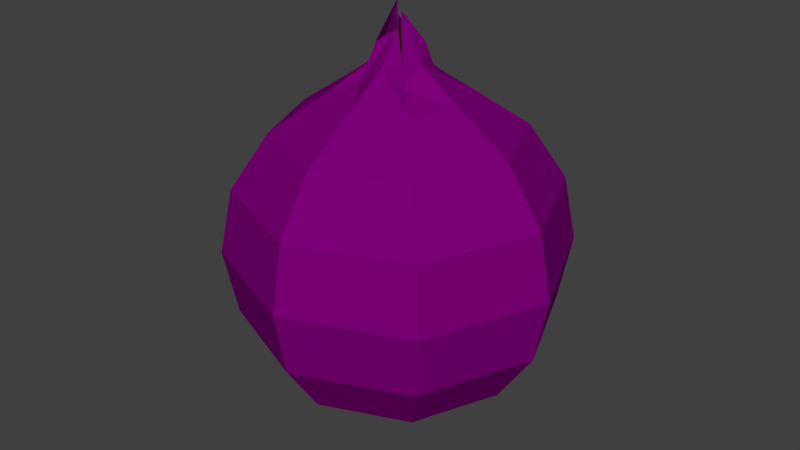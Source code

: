 # Source: onionWhole.blend  (saved by Blender 2.79.0; exported with 4.5.12 LTS)
import bpy
from mathutils import Matrix  # noqa: F401  (used for matrix-valued properties, if any)

bpy.ops.wm.read_factory_settings(use_empty=True)
scene = bpy.context.scene
scene.name = 'Scene'

# ---- collections
col_collection_1 = bpy.data.collections.new('Collection 1'); scene.collection.children.link(col_collection_1)

# ---- materials (node trees are filled in below, after node groups)
mat_skin = bpy.data.materials.new('skin')
mat_skin.alpha_threshold = 0.0
mat_skin.use_transparent_shadow = False
mat_skin.diffuse_color = (0.2079, 0.0, 0.194, 1.0)
mat_skin.roughness = 0.5
mat_skin.specular_intensity = 1.0
mat_stork = bpy.data.materials.new('stork')
mat_stork.alpha_threshold = 0.0
mat_stork.use_transparent_shadow = False
mat_stork.diffuse_color = (0.0374, 0.01544, 0.0, 1.0)
mat_stork.roughness = 0.5
mat_stork.specular_intensity = 0.0
mat_flesh = bpy.data.materials.new('flesh')
mat_flesh.alpha_threshold = 0.0
mat_flesh.use_transparent_shadow = False
mat_flesh.diffuse_color = (0.814, 0.4816, 0.6908, 1.0)
mat_flesh.specular_color = (0.1163, 0.0, 0.3672)
mat_flesh.roughness = 0.5
mat_flesh.specular_intensity = 1.0

# ---- material node trees

# ---- world
world_world = bpy.data.worlds.new('World'); scene.world = world_world
world_world.color = (0.05088, 0.05088, 0.05088)
world_world.use_sun_shadow = False
world_world.sun_shadow_jitter_overblur = 0.0
world_world.cycles.sampling_method = 'MANUAL'

# ---- meshes
me_sphere_003 = bpy.data.meshes.new('Sphere.003')
me_sphere_003.from_pydata([(0.0, 0.3827, 0.9239), (0.2706, 0.2706, 0.9239), (0.5, 0.5, 0.7071), (0.6533, 0.6533, 0.3827), (0.7071, 0.7071, -4.371e-08), (0.6533, 0.6533, -0.3827), (0.5, 0.5, -0.7071), (0.2706, 0.2706, -0.9239), (0.3827, 1.485e-07, 0.9239), (0.7071, 1.634e-07, 0.7071), (0.9239, 1.634e-07, 0.3827), (1.0, 1.336e-07, -4.371e-08), (0.9239, 1.634e-07, -0.3827), (0.7071, 1.634e-07, -0.7071), (0.3827, 1.485e-07, -0.9239), (0.2706, -0.2706, 0.9239), (0.5, -0.5, 0.7071), (0.6533, -0.6533, 0.3827), (0.7071, -0.7071, -4.371e-08), (0.6533, -0.6533, -0.3827), (0.5, -0.5, -0.7071), (0.2706, -0.2706, -0.9239), (-1.736e-08, 0.7071, 0.7071), (-4.717e-08, 0.9239, 0.3827), (1.244e-08, 1.0, -4.371e-08), (-4.717e-08, 0.9239, -0.3827), (-1.736e-08, 0.7071, -0.7071), (-2.462e-09, 0.3827, -0.9239), (0.142, 8.292e-08, 1.092), (0.1412, -0.1412, 0.9976), (0.1428, 0.1428, 0.9939), (-6.693e-08, 0.1428, 1.091), (0.09109, 0.09109, 1.195), (0.115, -0.115, 1.1), (0.03349, 0.03666, -1.1), (0.03325, -0.03729, -1.1), (-0.003602, 0.03903, -1.118), (0.03234, -0.0004349, -1.123), (-0.0009935, 0.1168, -1.046), (-0.0001655, 0.1579, -0.9832), (0.0816, 0.08258, -1.046), (0.1115, 0.1117, -0.9832), (0.1158, -9.758e-06, -1.046), (0.1577, -1.632e-06, -0.9832), (0.0816, -0.0826, -1.046), (0.1115, -0.1117, -0.9832), (-0.0009935, -0.1168, -1.046), (-0.0001656, -0.1579, -0.9832), (-0.08359, -0.0826, -1.046), (-0.1118, -0.1117, -0.9832), (-0.1178, -9.752e-06, -1.046), (-0.1581, -1.624e-06, -0.9832), (-0.08359, 0.08258, -1.046), (-0.1118, 0.1117, -0.9832), (-0.0009935, 0.07242, -1.046), (0.05022, 0.0512, -1.046), (0.07143, -9.757e-06, -1.046), (0.05022, -0.05122, -1.046), (-0.0009935, -0.07244, -1.046), (-0.05221, -0.05122, -1.046), (-0.07342, -9.753e-06, -1.046), (-0.05221, 0.0512, -1.046), (-0.0009935, 0.04321, -1.046), (0.02957, 0.03055, -1.046), (0.04222, -9.756e-06, -1.046), (0.02957, -0.03057, -1.046), (-0.0009935, -0.04323, -1.046), (-0.03155, -0.03057, -1.046), (-0.04421, -9.753e-06, -1.046), (-0.03155, 0.03055, -1.046), (-0.00888, 0.01807, -1.136), (0.008209, 0.01099, -1.136), (-0.00888, 0.008318, -1.136), (0.001317, 0.004094, -1.136), (0.0003099, -0.001639, -1.166), (-0.001383, -0.005725, -1.166), (-0.00202, -0.001639, -1.166), (-0.00303, -0.004077, -1.166), (-0.003291, -0.008732, -1.147), (-0.01393, -0.004327, -1.147), (-0.003291, -0.002666, -1.147), (-0.009638, -3.683e-05, -1.147), (-0.02295, -0.002209, -1.146), (-0.02087, 0.002824, -1.146), (-0.02008, -0.002209, -1.146), (-0.01884, 0.0007944, -1.146), (-0.0009935, -0.1163, 1.089), (-0.0001655, -0.1574, 0.9816), (0.0816, -0.0821, 1.089), (0.1115, -0.1112, 0.9816), (0.1158, 0.0004921, 1.089), (0.1577, 0.000484, 0.9816), (0.0816, 0.08308, 1.089), (0.1115, 0.1121, 0.9816), (-0.0009935, 0.1173, 1.089), (-0.0001656, 0.1584, 0.9816), (-0.08359, 0.08308, 1.089), (-0.1118, 0.1121, 0.9816), (-0.1178, 0.0004921, 1.089), (-0.1581, 0.0004839, 0.9816), (-0.08359, -0.0821, 1.089), (-0.1118, -0.1112, 0.9816), (-0.0009935, -0.07193, 1.089), (0.05022, -0.05072, 1.089), (0.07143, 0.0004921, 1.089), (0.05022, 0.0517, 1.089), (-0.0009935, 0.07292, 1.089), (-0.05221, 0.0517, 1.089), (-0.07342, 0.0004921, 1.089), (-0.05221, -0.05072, 1.089), (-0.0009935, -0.04272, 1.089), (0.02957, -0.03007, 1.089), (0.04222, 0.0004921, 1.089), (0.02957, 0.03105, 1.089), (-0.0009935, 0.04371, 1.089), (-0.03155, 0.03105, 1.089), (-0.04421, 0.0004921, 1.089), (-0.03155, -0.03007, 1.089), (-0.00888, -0.01758, 1.246), (0.008209, -0.0105, 1.246), (-0.00888, -0.007836, 1.246), (0.001317, -0.003612, 1.246), (0.0003099, 0.002122, 1.297), (-0.001383, 0.006208, 1.297), (-0.00202, 0.002122, 1.297), (-0.00303, 0.00456, 1.297), (-0.003291, 0.009215, 1.264), (-0.01393, 0.004809, 1.264), (-0.003291, 0.003148, 1.264), (-0.009638, 0.0005191, 1.264), (-0.02295, 0.002691, 1.262), (-0.02087, -0.002342, 1.262), (-0.02008, 0.002691, 1.262), (-0.01884, -0.0003121, 1.262), (0.0, 0.3827, 0.9239), (-0.003602, -0.04094, -1.117), (0.2706, -0.2706, 0.9239), (0.5, -0.5, 0.7071), (0.6533, -0.6533, 0.3827), (0.7071, -0.7071, -4.371e-08), (0.6533, -0.6533, -0.3827), (0.5, -0.5, -0.7071), (0.2706, -0.2706, -0.9239), (1.244e-08, -0.3827, 0.9239), (1.244e-08, -0.7071, 0.7071), (4.224e-08, -0.9239, 0.3827), (1.244e-08, -1.0, -4.371e-08), (4.224e-08, -0.9239, -0.3827), (1.244e-08, -0.7071, -0.7071), (1.244e-08, -0.3827, -0.9239), (-0.2706, -0.2706, 0.9239), (-0.5, -0.5, 0.7071), (-0.6533, -0.6533, 0.3827), (-0.7071, -0.7071, -4.371e-08), (-0.6533, -0.6533, -0.3827), (-0.5, -0.5, -0.7071), (-0.2706, -0.2706, -0.9239), (-0.3827, 1.634e-07, 0.9239), (-0.7071, 1.634e-07, 0.7071), (-0.9239, 1.038e-07, 0.3827), (-1.0, 1.634e-07, -4.371e-08), (-0.9239, 1.038e-07, -0.3827), (-0.7071, 1.634e-07, -0.7071), (-0.3827, 1.634e-07, -0.9239), (-0.2706, 0.2706, 0.9239), (-0.5, 0.5, 0.7071), (-0.6533, 0.6533, 0.3827), (-0.7071, 0.7071, -4.371e-08), (-0.6533, 0.6533, -0.3827), (-0.5, 0.5, -0.7071), (-0.2706, 0.2706, -0.9239), (-1.736e-08, 0.7071, 0.7071), (-4.717e-08, 0.9239, 0.3827), (1.244e-08, 1.0, -4.371e-08), (-4.717e-08, 0.9239, -0.3827), (-1.736e-08, 0.7071, -0.7071), (-2.462e-09, 0.3827, -0.9239), (0.142, 8.292e-08, 1.092), (-0.1428, 0.1428, 0.9939), (-0.1428, -0.1428, 0.9939), (0.1412, -0.1412, 0.9976), (0.1428, 0.1428, 0.9939), (-0.1428, 8.87e-08, 1.091), (-6.254e-08, -0.142, 1.092), (-6.693e-08, 0.1428, 1.091), (0.09109, 0.09109, 1.195), (-8.84e-08, -0.01767, 1.338), (0.005114, 6.291e-08, 1.36), (0.115, -0.115, 1.1), (-7.937e-08, -0.02178, 1.266), (-0.09292, -0.08574, 1.193), (-0.01585, 6.299e-08, 1.416), (-0.1196, 0.1196, 1.084), (0.03325, -0.03729, -1.1), (-0.003602, 0.03903, -1.118), (-0.05245, -0.0004349, -1.105), (-0.0474, 0.04336, -1.087), (-0.05014, -0.04698, -1.081), (-0.002696, 0.07677, -0.03167), (-0.003005, 0.08333, 0.001955), (-0.05337, 0.05486, -0.03176), (-0.15, 0.002584, 0.001841), (-0.1386, 0.001999, -0.05637), (-0.1007, 0.1045, 0.001841), (-0.09323, 0.09604, -0.05637), (-0.005968, 0.1463, 0.001955), (-0.005434, 0.135, -0.05626), (-0.05771, 0.05975, 0.001866), (-0.07978, 0.002704, -0.03179), (-0.08633, 0.003042, 0.001841), (-0.002696, 0.07677, -0.03167), (-0.003005, 0.08333, 0.001955), (-0.05337, 0.05486, -0.03176), (-0.15, 0.002584, 0.001841), (-0.1386, 0.001999, -0.05637), (-0.1007, 0.1045, 0.001841), (-0.09323, 0.09604, -0.05637), (-0.005968, 0.1463, 0.001955), (-0.005434, 0.135, -0.05626), (-0.05771, 0.05975, 0.001866), (-0.07978, 0.002704, -0.03179), (-0.08633, 0.003042, 0.001841), (-0.003338, 0.005449, -0.1512), (-0.02158, 0.02245, -0.08112), (-0.05496, 0.002368, -0.1426), (-0.03778, 0.03805, -0.1425), (-0.0006468, 0.05352, -0.1425), (-0.03009, 0.001112, -0.08128), (-0.001799, 0.003146, -0.08553), (-0.001054, 0.0287, -0.08116), (-0.002548, 0.07648, -0.03292), (-0.04127, 0.04191, -0.06142), (-0.05313, 0.05461, -0.033), (-0.1382, 0.00184, -0.05756), (-0.1055, 0.001893, -0.1068), (-0.09291, 0.09571, -0.05756), (-0.06973, 0.07263, -0.1068), (-0.00528, 0.1345, -0.05745), (-0.003762, 0.1023, -0.1067), (-0.06039, 0.00306, -0.06148), (-0.0795, 0.002551, -0.03303), (-0.002941, 0.05784, -0.06137), (-0.02222, 0.02308, -0.08154), (-0.04059, 0.04123, -0.06242), (-0.1055, 0.001832, -0.1083), (-0.05479, 0.003484, -0.1415), (-0.06935, 0.07226, -0.1083), (-0.03802, 0.03831, -0.1415), (-0.002738, 0.1022, -0.1082), (-0.001713, 0.05341, -0.1414), (-0.03052, 0.002259, -0.08169), (-0.05989, 0.001996, -0.06248), (-0.001896, 0.05732, -0.06237), (-0.002151, 0.02918, -0.08158), (0.02222, -0.02308, -0.08154), (0.04059, -0.04123, -0.06242), (0.1055, -0.001832, -0.1083), (0.05479, -0.003484, -0.1415), (0.06935, -0.07226, -0.1083), (0.03802, -0.03831, -0.1415), (0.002738, -0.1022, -0.1082), (0.001713, -0.05341, -0.1414), (0.03052, -0.002259, -0.08169), (0.05989, -0.001996, -0.06248), (0.001896, -0.05732, -0.06237), (0.002151, -0.02918, -0.08158), (-0.02222, -0.02308, -0.08154), (-0.04059, -0.04123, -0.06242), (-0.1055, -0.001832, -0.1083), (-0.05479, -0.003484, -0.1415), (-0.06935, -0.07226, -0.1083), (-0.03802, -0.03831, -0.1415), (-0.002738, -0.1022, -0.1082), (-0.001713, -0.05341, -0.1414), (-0.03052, -0.002259, -0.08169), (-0.05989, -0.001996, -0.06248), (-0.001896, -0.05732, -0.06237), (-0.002151, -0.02918, -0.08158), (0.02222, 0.02308, -0.08154), (0.04059, 0.04123, -0.06242), (0.1055, 0.001832, -0.1083), (0.05479, 0.003484, -0.1415), (0.06935, 0.07226, -0.1083), (0.03802, 0.03831, -0.1415), (0.002738, 0.1022, -0.1082), (0.001713, 0.05341, -0.1414), (0.03052, 0.002259, -0.08169), (0.05989, 0.001996, -0.06248), (0.001896, 0.05732, -0.06237), (0.002151, 0.02918, -0.08158), (0.002548, -0.07648, -0.03292), (0.04127, -0.04191, -0.06142), (0.05313, -0.05461, -0.033), (0.1382, -0.00184, -0.05756), (0.1055, -0.001893, -0.1068), (0.09291, -0.09571, -0.05756), (0.06973, -0.07263, -0.1068), (0.00528, -0.1345, -0.05745), (0.003762, -0.1023, -0.1067), (0.06039, -0.00306, -0.06148), (0.0795, -0.002551, -0.03303), (0.002941, -0.05784, -0.06137), (-0.002548, -0.07648, -0.03292), (-0.04127, -0.04191, -0.06142), (-0.05313, -0.05461, -0.033), (-0.1382, -0.00184, -0.05756), (-0.1055, -0.001893, -0.1068), (-0.09291, -0.09571, -0.05756), (-0.06973, -0.07263, -0.1068), (-0.00528, -0.1345, -0.05745), (-0.003762, -0.1023, -0.1067), (-0.06039, -0.00306, -0.06148), (-0.0795, -0.002551, -0.03303), (-0.002941, -0.05784, -0.06137), (0.002548, 0.07648, -0.03292), (0.04127, 0.04191, -0.06142), (0.05313, 0.05461, -0.033), (0.1382, 0.00184, -0.05756), (0.1055, 0.001893, -0.1068), (0.09291, 0.09571, -0.05756), (0.06973, 0.07263, -0.1068), (0.00528, 0.1345, -0.05745), (0.003762, 0.1023, -0.1067), (0.06039, 0.00306, -0.06148), (0.0795, 0.002551, -0.03303), (0.002941, 0.05784, -0.06137), (0.003338, -0.005449, -0.1512), (0.02158, -0.02245, -0.08112), (0.05496, -0.002368, -0.1426), (0.03778, -0.03805, -0.1425), (0.0006468, -0.05352, -0.1425), (0.03009, -0.001112, -0.08128), (0.001799, -0.003146, -0.08553), (0.001054, -0.0287, -0.08116), (-0.003338, -0.005449, -0.1512), (-0.02158, -0.02245, -0.08112), (-0.05496, -0.002368, -0.1426), (-0.03778, -0.03805, -0.1425), (-0.0006468, -0.05352, -0.1425), (-0.03009, -0.001112, -0.08128), (-0.001799, -0.003146, -0.08553), (-0.001054, -0.0287, -0.08116), (0.003338, 0.005449, -0.1512), (0.02158, 0.02245, -0.08112), (0.05496, 0.002368, -0.1426), (0.03778, 0.03805, -0.1425), (0.0006468, 0.05352, -0.1425), (0.03009, 0.001112, -0.08128), (0.001799, 0.003146, -0.08553), (0.001054, 0.0287, -0.08116), (0.002696, -0.07677, -0.03167), (0.003005, -0.08333, 0.001955), (0.05337, -0.05486, -0.03176), (0.15, -0.002584, 0.001841), (0.1386, -0.001999, -0.05637), (0.1007, -0.1045, 0.001841), (0.09323, -0.09604, -0.05637), (0.005968, -0.1463, 0.001955), (0.005434, -0.135, -0.05626), (0.05771, -0.05975, 0.001866), (0.07978, -0.002704, -0.03179), (0.08633, -0.003042, 0.001841), (0.002696, -0.07677, -0.03167), (0.003005, -0.08333, 0.001955), (0.05337, -0.05486, -0.03176), (0.15, -0.002584, 0.001841), (0.1386, -0.001999, -0.05637), (0.1007, -0.1045, 0.001841), (0.09323, -0.09604, -0.05637), (0.005968, -0.1463, 0.001955), (0.005434, -0.135, -0.05626), (0.05771, -0.05975, 0.001866), (0.07978, -0.002704, -0.03179), (0.08633, -0.003042, 0.001841), (-0.002696, -0.07677, -0.03167), (-0.003005, -0.08333, 0.001955), (-0.05337, -0.05486, -0.03176), (-0.15, -0.002584, 0.001841), (-0.1386, -0.001999, -0.05637), (-0.1007, -0.1045, 0.001841), (-0.09323, -0.09604, -0.05637), (-0.005968, -0.1463, 0.001955), (-0.005434, -0.135, -0.05626), (-0.05771, -0.05975, 0.001866), (-0.07978, -0.002704, -0.03179), (-0.08633, -0.003042, 0.001841), (-0.002696, -0.07677, -0.03167), (-0.003005, -0.08333, 0.001955), (-0.05337, -0.05486, -0.03176), (-0.15, -0.002584, 0.001841), (-0.1386, -0.001999, -0.05637), (-0.1007, -0.1045, 0.001841), (-0.09323, -0.09604, -0.05637), (-0.005968, -0.1463, 0.001955), (-0.005434, -0.135, -0.05626), (-0.05771, -0.05975, 0.001866), (-0.07978, -0.002704, -0.03179), (-0.08633, -0.003042, 0.001841), (0.002696, 0.07677, -0.03167), (0.003005, 0.08333, 0.001955), (0.05337, 0.05486, -0.03176), (0.15, 0.002584, 0.001841), (0.1386, 0.001999, -0.05637), (0.1007, 0.1045, 0.001841), (0.09323, 0.09604, -0.05637), (0.005968, 0.1463, 0.001955), (0.005434, 0.135, -0.05626), (0.05771, 0.05975, 0.001866), (0.07978, 0.002704, -0.03179), (0.08633, 0.003042, 0.001841), (0.002696, 0.07677, -0.03167), (0.003005, 0.08333, 0.001955), (0.05337, 0.05486, -0.03176), (0.15, 0.002584, 0.001841), (0.1386, 0.001999, -0.05637), (0.1007, 0.1045, 0.001841), (0.09323, 0.09604, -0.05637), (0.005968, 0.1463, 0.001955), (0.005434, 0.135, -0.05626), (0.05771, 0.05975, 0.001866), (0.07978, 0.002704, -0.03179), (0.08633, 0.003042, 0.001841), (0.002696, -0.07677, 0.03762), (0.003005, -0.08333, 0.003988), (0.05337, -0.05486, 0.03771), (0.15, -0.002584, 0.004101), (0.1386, -0.001999, 0.06231), (0.1007, -0.1045, 0.004101), (0.09323, -0.09604, 0.06231), (0.005968, -0.1463, 0.003988), (0.005434, -0.135, 0.0622), (0.05771, -0.05975, 0.004076), (0.07978, -0.002704, 0.03773), (0.08633, -0.003042, 0.004101), (0.002696, -0.07677, 0.03762), (0.003005, -0.08333, 0.003988), (0.05337, -0.05486, 0.03771), (0.15, -0.002584, 0.004101), (0.1386, -0.001999, 0.06231), (0.1007, -0.1045, 0.004101), (0.09323, -0.09604, 0.06231), (0.005968, -0.1463, 0.003988), (0.005434, -0.135, 0.0622), (0.05771, -0.05975, 0.004076), (0.07978, -0.002704, 0.03773), (0.08633, -0.003042, 0.004101), (-0.002696, 0.07677, 0.03762), (-0.003005, 0.08333, 0.003988), (-0.05337, 0.05486, 0.03771), (-0.15, 0.002584, 0.004101), (-0.1386, 0.001999, 0.06231), (-0.1007, 0.1045, 0.004101), (-0.09323, 0.09604, 0.06231), (-0.005968, 0.1463, 0.003988), (-0.005434, 0.135, 0.0622), (-0.05771, 0.05975, 0.004076), (-0.07978, 0.002704, 0.03773), (-0.08633, 0.003042, 0.004101), (-0.002696, 0.07677, 0.03762), (-0.003005, 0.08333, 0.003988), (-0.05337, 0.05486, 0.03771), (-0.15, 0.002584, 0.004101), (-0.1386, 0.001999, 0.06231), (-0.1007, 0.1045, 0.004101), (-0.09323, 0.09604, 0.06231), (-0.005968, 0.1463, 0.003988), (-0.005434, 0.135, 0.0622), (-0.05771, 0.05975, 0.004076), (-0.07978, 0.002704, 0.03773), (-0.08633, 0.003042, 0.004101), (0.002696, 0.07677, 0.03762), (0.003005, 0.08333, 0.003988), (0.05337, 0.05486, 0.03771), (0.15, 0.002584, 0.004101), (0.1386, 0.001999, 0.06231), (0.1007, 0.1045, 0.004101), (0.09323, 0.09604, 0.06231), (0.005968, 0.1463, 0.003988), (0.005434, 0.135, 0.0622), (0.05771, 0.05975, 0.004076), (0.07978, 0.002704, 0.03773), (0.08633, 0.003042, 0.004101), (0.002696, 0.07677, 0.03762), (0.003005, 0.08333, 0.003988), (0.05337, 0.05486, 0.03771), (0.15, 0.002584, 0.004101), (0.1386, 0.001999, 0.06231), (0.1007, 0.1045, 0.004101), (0.09323, 0.09604, 0.06231), (0.005968, 0.1463, 0.003988), (0.005434, 0.135, 0.0622), (0.05771, 0.05975, 0.004076), (0.07978, 0.002704, 0.03773), (0.08633, 0.003042, 0.004101), (-0.002696, -0.07677, 0.03762), (-0.003005, -0.08333, 0.003988), (-0.05337, -0.05486, 0.03771), (-0.15, -0.002584, 0.004101), (-0.1386, -0.001999, 0.06231), (-0.1007, -0.1045, 0.004101), (-0.09323, -0.09604, 0.06231), (-0.005968, -0.1463, 0.003988), (-0.005434, -0.135, 0.0622), (-0.05771, -0.05975, 0.004076), (-0.07978, -0.002704, 0.03773), (-0.08633, -0.003042, 0.004101), (-0.002696, -0.07677, 0.03762), (-0.003005, -0.08333, 0.003988), (-0.05337, -0.05486, 0.03771), (-0.15, -0.002584, 0.004101), (-0.1386, -0.001999, 0.06231), (-0.1007, -0.1045, 0.004101), (-0.09323, -0.09604, 0.06231), (-0.005968, -0.1463, 0.003988), (-0.005434, -0.135, 0.0622), (-0.05771, -0.05975, 0.004076), (-0.07978, -0.002704, 0.03773), (-0.08633, -0.003042, 0.004101), (0.002548, -0.07648, 0.04061), (0.04127, -0.04191, 0.06912), (0.05313, -0.05461, 0.0407), (0.1382, -0.00184, 0.06526), (0.1055, -0.001893, 0.1145), (0.09291, -0.09571, 0.06526), (0.06973, -0.07263, 0.1145), (0.00528, -0.1345, 0.06515), (0.003762, -0.1023, 0.1144), (0.06039, -0.003061, 0.06918), (0.0795, -0.002551, 0.04073), (0.002941, -0.05784, 0.06907), (-0.002548, 0.07648, 0.04061), (-0.04127, 0.04191, 0.06912), (-0.05313, 0.05461, 0.0407), (-0.1382, 0.00184, 0.06526), (-0.1055, 0.001893, 0.1145), (-0.09291, 0.09571, 0.06526), (-0.06973, 0.07263, 0.1145), (-0.00528, 0.1345, 0.06515), (-0.003762, 0.1023, 0.1144), (-0.06039, 0.00306, 0.06918), (-0.0795, 0.00255, 0.04073), (-0.002941, 0.05784, 0.06907), (0.002548, 0.07648, 0.04061), (0.04127, 0.04191, 0.06912), (0.05313, 0.05461, 0.0407), (0.1382, 0.00184, 0.06526), (0.1055, 0.001893, 0.1145), (0.09291, 0.09571, 0.06526), (0.06973, 0.07263, 0.1145), (0.00528, 0.1345, 0.06515), (0.003762, 0.1023, 0.1144), (0.06039, 0.00306, 0.06918), (0.0795, 0.00255, 0.04073), (0.002941, 0.05784, 0.06907), (-0.002548, -0.07648, 0.04061), (-0.04127, -0.04191, 0.06912), (-0.05313, -0.05461, 0.0407), (-0.1382, -0.00184, 0.06526), (-0.1055, -0.001893, 0.1145), (-0.09291, -0.09571, 0.06526), (-0.06973, -0.07263, 0.1145), (-0.00528, -0.1345, 0.06515), (-0.003762, -0.1023, 0.1144), (-0.06039, -0.003061, 0.06918), (-0.0795, -0.002551, 0.04073), (-0.002941, -0.05784, 0.06907), (0.02222, -0.02308, 0.08882), (0.04059, -0.04123, 0.0697), (0.1055, -0.001832, 0.1156), (0.05479, -0.003484, 0.1488), (0.06935, -0.07226, 0.1156), (0.03802, -0.03831, 0.1487), (0.002738, -0.1022, 0.1155), (0.001713, -0.05341, 0.1487), (0.03052, -0.002259, 0.08897), (0.05989, -0.001996, 0.06976), (0.001896, -0.05732, 0.06965), (0.002151, -0.02918, 0.08886), (-0.02222, 0.02308, 0.08882), (-0.04059, 0.04123, 0.0697), (-0.1055, 0.001832, 0.1156), (-0.05479, 0.003484, 0.1488), (-0.06935, 0.07226, 0.1156), (-0.03802, 0.03831, 0.1487), (-0.002738, 0.1022, 0.1155), (-0.001713, 0.05341, 0.1487), (-0.03052, 0.002259, 0.08897), (-0.05989, 0.001996, 0.06976), (-0.001896, 0.05732, 0.06965), (-0.002151, 0.02918, 0.08886), (0.02222, 0.02308, 0.08882), (0.04059, 0.04123, 0.0697), (0.1055, 0.001832, 0.1156), (0.05479, 0.003484, 0.1488), (0.06935, 0.07226, 0.1156), (0.03802, 0.03831, 0.1487), (0.002738, 0.1022, 0.1155), (0.001713, 0.05341, 0.1487), (0.03052, 0.002259, 0.08897), (0.05989, 0.001996, 0.06976), (0.001896, 0.05732, 0.06965), (0.002151, 0.02918, 0.08886), (-0.02222, -0.02308, 0.08882), (-0.04059, -0.04123, 0.0697), (-0.1055, -0.001832, 0.1156), (-0.05479, -0.003484, 0.1488), (-0.06935, -0.07226, 0.1156), (-0.03802, -0.03831, 0.1487), (-0.002738, -0.1022, 0.1155), (-0.001713, -0.05341, 0.1487), (-0.03052, -0.002259, 0.08897), (-0.05989, -0.001996, 0.06976), (-0.001896, -0.05732, 0.06965), (-0.002151, -0.02918, 0.08886), (0.003338, -0.005449, 0.1585), (0.02158, -0.02245, 0.0884), (0.05496, -0.002368, 0.1499), (0.03778, -0.03805, 0.1498), (0.0006468, -0.05352, 0.1498), (0.03009, -0.001112, 0.08856), (0.001799, -0.003146, 0.09281), (0.001054, -0.0287, 0.08844), (-0.003338, 0.005448, 0.1585), (-0.02158, 0.02245, 0.0884), (-0.05496, 0.002368, 0.1499), (-0.03778, 0.03805, 0.1498), (-0.0006468, 0.05352, 0.1498), (-0.03009, 0.001112, 0.08856), (-0.001799, 0.003146, 0.09281), (-0.001054, 0.0287, 0.08844), (0.003338, 0.005448, 0.1585), (0.02158, 0.02245, 0.0884), (0.05496, 0.002368, 0.1499), (0.03778, 0.03805, 0.1498), (0.0006468, 0.05352, 0.1498), (0.03009, 0.001112, 0.08856), (0.001799, 0.003146, 0.09281), (0.001054, 0.0287, 0.08844), (-0.003338, -0.005449, 0.1585), (-0.02158, -0.02245, 0.0884), (-0.05496, -0.002368, 0.1499), (-0.03778, -0.03805, 0.1498), (-0.0006468, -0.05352, 0.1498), (-0.03009, -0.001112, 0.08856), (-0.001799, -0.003146, 0.09281), (-0.001054, -0.0287, 0.08844), (-0.006266, -0.01023, 0.2944), (-0.04052, -0.04214, 0.1629), (-0.1032, -0.004445, 0.2783), (-0.07091, -0.07142, 0.2781), (-0.001214, -0.1005, 0.278), (-0.05649, -0.002088, 0.1632), (-0.003376, -0.005906, 0.1711), (-0.001979, -0.05388, 0.1629), (0.006266, 0.01023, 0.2944), (0.04052, 0.04214, 0.1629), (0.1032, 0.004444, 0.2783), (0.07091, 0.07142, 0.2781), (0.001214, 0.1005, 0.278), (0.05649, 0.002088, 0.1632), (0.003376, 0.005906, 0.1711), (0.001979, 0.05388, 0.1629), (-0.006266, 0.01023, 0.2944), (-0.04052, 0.04214, 0.1629), (-0.1032, 0.004444, 0.2783), (-0.07091, 0.07142, 0.2781), (-0.001214, 0.1005, 0.278), (-0.05649, 0.002088, 0.1632), (-0.003376, 0.005906, 0.1711), (-0.001979, 0.05388, 0.1629), (0.006266, -0.01023, 0.2944), (0.04052, -0.04214, 0.1629), (0.1032, -0.004445, 0.2783), (0.07091, -0.07142, 0.2781), (0.001214, -0.1005, 0.278), (0.05649, -0.002088, 0.1632), (0.003376, -0.005906, 0.1711), (0.001979, -0.05388, 0.1629), (-0.04171, -0.04333, 0.1636), (-0.07619, -0.0774, 0.1278), (-0.198, -0.003439, 0.2138), (-0.1029, -0.006541, 0.2763), (-0.1302, -0.1357, 0.2139), (-0.07137, -0.07191, 0.2761), (-0.00514, -0.1919, 0.2136), (-0.003215, -0.1003, 0.276), (-0.0573, -0.004241, 0.1639), (-0.1124, -0.003747, 0.1279), (-0.003558, -0.1076, 0.1277), (-0.004038, -0.05478, 0.1637), (0.04171, 0.04333, 0.1636), (0.07619, 0.0774, 0.1278), (0.198, 0.003439, 0.2138), (0.1029, 0.006541, 0.2763), (0.1302, 0.1357, 0.2139), (0.07137, 0.07191, 0.2761), (0.00514, 0.1919, 0.2136), (0.003215, 0.1003, 0.276), (0.0573, 0.004241, 0.1639), (0.1124, 0.003747, 0.1279), (0.003558, 0.1076, 0.1277), (0.004038, 0.05478, 0.1637), (-0.04171, 0.04333, 0.1636), (-0.07619, 0.0774, 0.1278), (-0.198, 0.003439, 0.2138), (-0.1029, 0.006541, 0.2763), (-0.1302, 0.1357, 0.2139), (-0.07137, 0.07191, 0.2761), (-0.00514, 0.1919, 0.2136), (-0.003215, 0.1003, 0.276), (-0.0573, 0.004241, 0.1639), (-0.1124, 0.003747, 0.1279), (-0.003558, 0.1076, 0.1277), (-0.004038, 0.05478, 0.1637), (0.04171, -0.04333, 0.1636), (0.07619, -0.0774, 0.1278), (0.198, -0.003439, 0.2138), (0.1029, -0.006541, 0.2763), (0.1302, -0.1357, 0.2139), (0.07137, -0.07191, 0.2761), (0.00514, -0.1919, 0.2136), (0.003215, -0.1003, 0.276), (0.0573, -0.004241, 0.1639), (0.1124, -0.003747, 0.1279), (0.003558, -0.1076, 0.1277), (0.004038, -0.05478, 0.1637), (-0.004782, -0.1436, 0.07315), (-0.07747, -0.07868, 0.1267), (-0.09974, -0.1025, 0.07332), (-0.2595, -0.003454, 0.1194), (-0.1981, -0.003554, 0.2119), (-0.1744, -0.1797, 0.1194), (-0.1309, -0.1363, 0.2119), (-0.009912, -0.2526, 0.1192), (-0.007062, -0.192, 0.2117), (-0.1134, -0.005745, 0.1268), (-0.1492, -0.004788, 0.07336), (-0.00552, -0.1086, 0.1266), (0.004782, 0.1436, 0.07315), (0.07747, 0.07868, 0.1267), (0.09974, 0.1025, 0.07332), (0.2595, 0.003454, 0.1194), (0.1981, 0.003554, 0.2119), (0.1744, 0.1797, 0.1194), (0.1309, 0.1363, 0.2119), (0.009912, 0.2526, 0.1192), (0.007062, 0.192, 0.2117), (0.1134, 0.005745, 0.1268), (0.1492, 0.004788, 0.07336), (0.00552, 0.1086, 0.1266), (-0.004782, 0.1436, 0.07315), (-0.07747, 0.07868, 0.1267), (-0.09974, 0.1025, 0.07332), (-0.2595, 0.003454, 0.1194), (-0.1981, 0.003554, 0.2119), (-0.1744, 0.1797, 0.1194), (-0.1309, 0.1363, 0.2119), (-0.009912, 0.2526, 0.1192), (-0.007062, 0.192, 0.2117), (-0.1134, 0.005745, 0.1268), (-0.1492, 0.004788, 0.07336), (-0.00552, 0.1086, 0.1266), (0.004782, -0.1436, 0.07315), (0.07747, -0.07868, 0.1267), (0.09974, -0.1025, 0.07332), (0.2595, -0.003454, 0.1194), (0.1981, -0.003554, 0.2119), (0.1744, -0.1797, 0.1194), (0.1309, -0.1363, 0.2119), (0.009912, -0.2526, 0.1192), (0.007062, -0.192, 0.2117), (0.1134, -0.005745, 0.1268), (0.1492, -0.004788, 0.07336), (0.00552, -0.1086, 0.1266), (-0.005062, -0.1441, 0.06752), (-0.005641, -0.1564, 0.004394), (-0.1002, -0.103, 0.06769), (-0.2815, -0.004851, 0.004607), (-0.2602, -0.003753, 0.1139), (-0.1891, -0.1962, 0.004607), (-0.175, -0.1803, 0.1139), (-0.0112, -0.2747, 0.004394), (-0.0102, -0.2533, 0.1137), (-0.1083, -0.1122, 0.004559), (-0.1498, -0.005076, 0.06774), (-0.1621, -0.00571, 0.004607), (-0.005062, -0.1441, 0.06752), (-0.005641, -0.1564, 0.004394), (-0.1002, -0.103, 0.06769), (-0.2815, -0.004851, 0.004607), (-0.2602, -0.003753, 0.1139), (-0.1891, -0.1962, 0.004607), (-0.175, -0.1803, 0.1139), (-0.0112, -0.2747, 0.004394), (-0.0102, -0.2533, 0.1137), (-0.1083, -0.1122, 0.004559), (-0.1498, -0.005076, 0.06774), (-0.1621, -0.00571, 0.004607), (0.005062, 0.1441, 0.06752), (0.005641, 0.1564, 0.004394), (0.1002, 0.103, 0.06769), (0.2815, 0.004851, 0.004607), (0.2602, 0.003753, 0.1139), (0.1891, 0.1962, 0.004607), (0.175, 0.1803, 0.1139), (0.0112, 0.2747, 0.004394), (0.0102, 0.2533, 0.1137), (0.1083, 0.1122, 0.00456), (0.1498, 0.005076, 0.06774), (0.1621, 0.00571, 0.004607), (0.005062, 0.1441, 0.06752), (0.005641, 0.1564, 0.004394), (0.1002, 0.103, 0.06769), (0.2815, 0.004851, 0.004607), (0.2602, 0.003753, 0.1139), (0.1891, 0.1962, 0.004607), (0.175, 0.1803, 0.1139), (0.0112, 0.2747, 0.004394), (0.0102, 0.2533, 0.1137), (0.1083, 0.1122, 0.00456), (0.1498, 0.005076, 0.06774), (0.1621, 0.00571, 0.004607), (-0.005062, 0.1441, 0.06752), (-0.005641, 0.1564, 0.004394), (-0.1002, 0.103, 0.06769), (-0.2815, 0.004851, 0.004607), (-0.2602, 0.003753, 0.1139), (-0.1891, 0.1962, 0.004607), (-0.175, 0.1803, 0.1139), (-0.0112, 0.2747, 0.004394), (-0.0102, 0.2533, 0.1137), (-0.1083, 0.1122, 0.00456), (-0.1498, 0.005076, 0.06774), (-0.1621, 0.00571, 0.004607), (-0.005062, 0.1441, 0.06752), (-0.005641, 0.1564, 0.004394), (-0.1002, 0.103, 0.06769), (-0.2815, 0.004851, 0.004607), (-0.2602, 0.003753, 0.1139), (-0.1891, 0.1962, 0.004607), (-0.175, 0.1803, 0.1139), (-0.0112, 0.2747, 0.004394), (-0.0102, 0.2533, 0.1137), (-0.1083, 0.1122, 0.00456), (-0.1498, 0.005076, 0.06774), (-0.1621, 0.00571, 0.004607), (0.005062, -0.1441, 0.06752), (0.005641, -0.1564, 0.004394), (0.1002, -0.103, 0.06769), (0.2815, -0.004851, 0.004607), (0.2602, -0.003753, 0.1139), (0.1891, -0.1962, 0.004607), (0.175, -0.1803, 0.1139), (0.0112, -0.2747, 0.004394), (0.0102, -0.2533, 0.1137), (0.1083, -0.1122, 0.004559), (0.1498, -0.005076, 0.06774), (0.1621, -0.00571, 0.004607), (0.005062, -0.1441, 0.06752), (0.005641, -0.1564, 0.004394), (0.1002, -0.103, 0.06769), (0.2815, -0.004851, 0.004607), (0.2602, -0.003753, 0.1139), (0.1891, -0.1962, 0.004607), (0.175, -0.1803, 0.1139), (0.0112, -0.2747, 0.004394), (0.0102, -0.2533, 0.1137), (0.1083, -0.1122, 0.004559), (0.1498, -0.005076, 0.06774), (0.1621, -0.00571, 0.004607), (0.005062, 0.1441, -0.06255), (0.005641, 0.1564, 0.0005767), (0.1002, 0.103, -0.06272), (0.2815, 0.004851, 0.0003635), (0.2602, 0.003753, -0.1089), (0.1891, 0.1962, 0.0003635), (0.175, 0.1803, -0.1089), (0.0112, 0.2747, 0.0005767), (0.0102, 0.2533, -0.1087), (0.1083, 0.1122, 0.0004109), (0.1498, 0.005076, -0.06277), (0.1621, 0.00571, 0.0003635), (0.005062, 0.1441, -0.06255), (0.005641, 0.1564, 0.0005767), (0.1002, 0.103, -0.06272), (0.2815, 0.004851, 0.0003635), (0.2602, 0.003753, -0.1089), (0.1891, 0.1962, 0.0003635), (0.175, 0.1803, -0.1089), (0.0112, 0.2747, 0.0005767), (0.0102, 0.2533, -0.1087), (0.1083, 0.1122, 0.0004109), (0.1498, 0.005076, -0.06277), (0.1621, 0.00571, 0.0003635), (-0.005062, -0.1441, -0.06255), (-0.005641, -0.1564, 0.0005767), (-0.1002, -0.103, -0.06272), (-0.2815, -0.004851, 0.0003635), (-0.2602, -0.003753, -0.1089), (-0.1891, -0.1962, 0.0003635), (-0.175, -0.1803, -0.1089), (-0.0112, -0.2747, 0.0005767), (-0.0102, -0.2533, -0.1087), (-0.1083, -0.1122, 0.0004109), (-0.1498, -0.005076, -0.06277), (-0.1621, -0.00571, 0.0003635), (-0.005062, -0.1441, -0.06255), (-0.005641, -0.1564, 0.0005767), (-0.1002, -0.103, -0.06272), (-0.2815, -0.004851, 0.0003635), (-0.2602, -0.003753, -0.1089), (-0.1891, -0.1962, 0.0003635), (-0.175, -0.1803, -0.1089), (-0.0112, -0.2747, 0.0005767), (-0.0102, -0.2533, -0.1087), (-0.1083, -0.1122, 0.0004109), (-0.1498, -0.005076, -0.06277), (-0.1621, -0.00571, 0.0003635), (0.005062, -0.1441, -0.06255), (0.005641, -0.1564, 0.0005767), (0.1002, -0.103, -0.06272), (0.2815, -0.004851, 0.0003635), (0.2602, -0.003753, -0.1089), (0.1891, -0.1962, 0.0003635), (0.175, -0.1803, -0.1089), (0.0112, -0.2747, 0.0005767), (0.0102, -0.2533, -0.1087), (0.1083, -0.1122, 0.0004109), (0.1498, -0.005076, -0.06277), (0.1621, -0.00571, 0.0003635), (0.005062, -0.1441, -0.06255), (0.005641, -0.1564, 0.0005767), (0.1002, -0.103, -0.06272), (0.2815, -0.004851, 0.0003635), (0.2602, -0.003753, -0.1089), (0.1891, -0.1962, 0.0003635), (0.175, -0.1803, -0.1089), (0.0112, -0.2747, 0.0005767), (0.0102, -0.2533, -0.1087), (0.1083, -0.1122, 0.0004109), (0.1498, -0.005076, -0.06277), (0.1621, -0.00571, 0.0003635), (0.006266, 0.01023, -0.287), (0.04052, 0.04214, -0.1554), (0.1032, 0.004444, -0.2708), (0.07091, 0.07142, -0.2707), (0.001214, 0.1005, -0.2706), (0.05649, 0.002088, -0.1557), (0.003376, 0.005906, -0.1637), (0.001979, 0.05388, -0.1555), (-0.006266, -0.01023, -0.287), (-0.04052, -0.04214, -0.1554), (-0.1032, -0.004444, -0.2708), (-0.07091, -0.07142, -0.2707), (-0.001214, -0.1005, -0.2706), (-0.05649, -0.002088, -0.1557), (-0.003376, -0.005906, -0.1637), (-0.001979, -0.05388, -0.1555), (0.006266, -0.01023, -0.287), (0.04052, -0.04214, -0.1554), (0.1032, -0.004444, -0.2708), (0.07091, -0.07142, -0.2707), (0.001214, -0.1005, -0.2706), (0.05649, -0.002088, -0.1557), (0.003376, -0.005906, -0.1637), (0.001979, -0.05388, -0.1555), (0.004782, 0.1436, -0.06488), (0.07747, 0.07868, -0.1184), (0.09974, 0.1025, -0.06505), (0.2595, 0.003454, -0.1112), (0.1981, 0.003554, -0.2036), (0.1744, 0.1797, -0.1112), (0.1309, 0.1363, -0.2036), (0.009912, 0.2526, -0.1109), (0.007062, 0.192, -0.2034), (0.1134, 0.005745, -0.1185), (0.1492, 0.004788, -0.0651), (0.00552, 0.1086, -0.1183), (-0.004782, -0.1436, -0.06488), (-0.07747, -0.07868, -0.1184), (-0.09974, -0.1025, -0.06505), (-0.2595, -0.003454, -0.1112), (-0.1981, -0.003554, -0.2036), (-0.1744, -0.1797, -0.1112), (-0.1309, -0.1363, -0.2036), (-0.009912, -0.2526, -0.1109), (-0.007062, -0.192, -0.2034), (-0.1134, -0.005745, -0.1185), (-0.1492, -0.004788, -0.0651), (-0.00552, -0.1086, -0.1183), (0.004782, -0.1436, -0.06488), (0.07747, -0.07868, -0.1184), (0.09974, -0.1025, -0.06505), (0.2595, -0.003454, -0.1112), (0.1981, -0.003554, -0.2036), (0.1744, -0.1797, -0.1112), (0.1309, -0.1363, -0.2036), (0.009912, -0.2526, -0.1109), (0.007062, -0.192, -0.2034), (0.1134, -0.005745, -0.1185), (0.1492, -0.004788, -0.0651), (0.00552, -0.1086, -0.1183), (0.04171, 0.04333, -0.1562), (0.07619, 0.0774, -0.1203), (0.198, 0.003439, -0.2064), (0.1029, 0.006541, -0.2688), (0.1302, 0.1357, -0.2064), (0.07137, 0.07191, -0.2687), (0.00514, 0.1919, -0.2062), (0.003215, 0.1003, -0.2686), (0.0573, 0.004241, -0.1564), (0.1124, 0.003747, -0.1204), (0.003558, 0.1076, -0.1202), (0.004038, 0.05478, -0.1562), (-0.04171, -0.04333, -0.1562), (-0.07619, -0.0774, -0.1203), (-0.198, -0.003439, -0.2064), (-0.1029, -0.006541, -0.2688), (-0.1302, -0.1357, -0.2064), (-0.07137, -0.07191, -0.2687), (-0.00514, -0.1919, -0.2062), (-0.003215, -0.1003, -0.2686), (-0.0573, -0.004241, -0.1564), (-0.1124, -0.003747, -0.1204), (-0.003558, -0.1076, -0.1202), (-0.004038, -0.05478, -0.1562), (0.04171, -0.04333, -0.1562), (0.07619, -0.0774, -0.1203), (0.198, -0.003439, -0.2064), (0.1029, -0.006541, -0.2688), (0.1302, -0.1357, -0.2064), (0.07137, -0.07191, -0.2687), (0.00514, -0.1919, -0.2062), (0.003215, -0.1003, -0.2686), (0.0573, -0.004241, -0.1564), (0.1124, -0.003747, -0.1204), (0.003558, -0.1076, -0.1202), (0.004038, -0.05478, -0.1562), (-0.04171, 0.04333, -0.1562), (-0.07619, 0.0774, -0.1203), (-0.198, 0.003439, -0.2064), (-0.1029, 0.006541, -0.2688), (-0.1302, 0.1357, -0.2064), (-0.07137, 0.07191, -0.2687), (-0.00514, 0.1919, -0.2062), (-0.003215, 0.1003, -0.2686), (-0.0573, 0.004241, -0.1564), (-0.1124, 0.003747, -0.1204), (-0.003558, 0.1076, -0.1202), (-0.004038, 0.05478, -0.1562), (-0.004782, 0.1436, -0.06488), (-0.07747, 0.07868, -0.1184), (-0.09974, 0.1025, -0.06505), (-0.2595, 0.003454, -0.1112), (-0.1981, 0.003554, -0.2036), (-0.1744, 0.1797, -0.1112), (-0.1309, 0.1363, -0.2036), (-0.009912, 0.2526, -0.1109), (-0.007062, 0.192, -0.2034), (-0.1134, 0.005745, -0.1185), (-0.1492, 0.004788, -0.0651), (-0.00552, 0.1086, -0.1183), (-0.006266, 0.01023, -0.287), (-0.04052, 0.04214, -0.1554), (-0.1032, 0.004444, -0.2708), (-0.07091, 0.07142, -0.2707), (-0.001214, 0.1005, -0.2706), (-0.05649, 0.002088, -0.1557), (-0.003376, 0.005906, -0.1637), (-0.001979, 0.05388, -0.1555), (-0.005062, 0.1441, -0.06255), (-0.005641, 0.1564, 0.0005767), (-0.1002, 0.103, -0.06272), (-0.2815, 0.004851, 0.0003635), (-0.2602, 0.003753, -0.1089), (-0.1891, 0.1962, 0.0003635), (-0.175, 0.1803, -0.1089), (-0.0112, 0.2747, 0.0005767), (-0.0102, 0.2533, -0.1087), (-0.1083, 0.1122, 0.0004109), (-0.1498, 0.005076, -0.06277), (-0.1621, 0.00571, 0.0003635), (-0.005062, 0.1441, -0.06255), (-0.005641, 0.1564, 0.0005767), (-0.1002, 0.103, -0.06272), (-0.2815, 0.004851, 0.0003635), (-0.2602, 0.003753, -0.1089), (-0.1891, 0.1962, 0.0003635), (-0.175, 0.1803, -0.1089), (-0.0112, 0.2747, 0.0005767), (-0.0102, 0.2533, -0.1087), (-0.1083, 0.1122, 0.0004109), (-0.1498, 0.005076, -0.06277), (-0.1621, 0.00571, 0.0003635), (-0.009431, 0.2685, -0.1196), (-0.01051, 0.2915, -0.001969), (-0.1867, 0.1919, -0.1199), (-0.5245, 0.009038, -0.002366), (-0.4849, 0.006992, -0.206), (-0.3523, 0.3656, -0.002366), (-0.3261, 0.3359, -0.206), (-0.02088, 0.5118, -0.001969), (-0.01901, 0.472, -0.2056), (-0.2019, 0.209, -0.002278), (-0.2791, 0.009458, -0.12), (-0.302, 0.01064, -0.002366), (-0.009431, 0.2685, -0.1196), (-0.01051, 0.2915, -0.001969), (-0.1867, 0.1919, -0.1199), (-0.5245, 0.009038, -0.002366), (-0.4849, 0.006992, -0.206), (-0.3523, 0.3656, -0.002366), (-0.3261, 0.3359, -0.206), (-0.02088, 0.5118, -0.001969), (-0.01901, 0.472, -0.2056), (-0.2019, 0.209, -0.002278), (-0.2791, 0.009458, -0.12), (-0.302, 0.01064, -0.002366), (-0.01168, 0.01906, -0.5377), (-0.0755, 0.07852, -0.2926), (-0.1922, 0.008281, -0.5076), (-0.1321, 0.1331, -0.5073), (-0.002262, 0.1872, -0.5072), (-0.1053, 0.00389, -0.2931), (-0.006291, 0.011, -0.308), (-0.003688, 0.1004, -0.2927), (-0.008911, 0.2675, -0.1239), (-0.1444, 0.1466, -0.2236), (-0.1858, 0.191, -0.1242), (-0.4835, 0.006436, -0.2101), (-0.3691, 0.006622, -0.3824), (-0.325, 0.3348, -0.2101), (-0.2439, 0.254, -0.3825), (-0.01847, 0.4706, -0.2098), (-0.01316, 0.3577, -0.382), (-0.2112, 0.0107, -0.2239), (-0.2781, 0.008921, -0.1243), (-0.01029, 0.2023, -0.2235), (-0.07772, 0.08074, -0.294), (-0.142, 0.1442, -0.2271), (-0.3689, 0.006408, -0.3876), (-0.1916, 0.01219, -0.5039), (-0.2426, 0.2528, -0.3876), (-0.133, 0.134, -0.5036), (-0.009578, 0.3575, -0.3872), (-0.005991, 0.1868, -0.5035), (-0.1068, 0.007902, -0.2945), (-0.2095, 0.006981, -0.2274), (-0.00663, 0.2005, -0.227), (-0.007524, 0.1021, -0.2941), (0.07772, -0.08074, -0.294), (0.142, -0.1442, -0.2271), (0.3689, -0.006408, -0.3876), (0.1916, -0.01219, -0.5039), (0.2426, -0.2528, -0.3876), (0.133, -0.134, -0.5036), (0.009578, -0.3575, -0.3872), (0.005991, -0.1868, -0.5035), (0.1068, -0.007902, -0.2945), (0.2095, -0.006981, -0.2274), (0.00663, -0.2005, -0.227), (0.007524, -0.1021, -0.2941), (-0.07772, -0.08074, -0.294), (-0.142, -0.1442, -0.2271), (-0.3689, -0.006408, -0.3876), (-0.1916, -0.01219, -0.5039), (-0.2426, -0.2528, -0.3876), (-0.133, -0.134, -0.5036), (-0.009578, -0.3575, -0.3872), (-0.005991, -0.1868, -0.5035), (-0.1068, -0.007902, -0.2945), (-0.2095, -0.006981, -0.2274), (-0.00663, -0.2005, -0.227), (-0.007524, -0.1021, -0.2941), (0.07772, 0.08074, -0.294), (0.142, 0.1442, -0.2271), (0.3689, 0.006408, -0.3876), (0.1916, 0.01219, -0.5039), (0.2426, 0.2528, -0.3876), (0.133, 0.134, -0.5036), (0.009578, 0.3575, -0.3872), (0.005991, 0.1868, -0.5035), (0.1068, 0.007902, -0.2945), (0.2095, 0.006981, -0.2274), (0.00663, 0.2005, -0.227), (0.007524, 0.1021, -0.2941), (0.008911, -0.2675, -0.1239), (0.1444, -0.1466, -0.2236), (0.1858, -0.191, -0.1242), (0.4835, -0.006436, -0.2101), (0.3691, -0.006622, -0.3824), (0.325, -0.3348, -0.2101), (0.2439, -0.254, -0.3825), (0.01847, -0.4706, -0.2098), (0.01316, -0.3577, -0.382), (0.2112, -0.0107, -0.2239), (0.2781, -0.008921, -0.1243), (0.01029, -0.2023, -0.2235), (-0.008911, -0.2675, -0.1239), (-0.1444, -0.1466, -0.2236), (-0.1858, -0.191, -0.1242), (-0.4835, -0.006436, -0.2101), (-0.3691, -0.006622, -0.3824), (-0.325, -0.3348, -0.2101), (-0.2439, -0.254, -0.3825), (-0.01847, -0.4706, -0.2098), (-0.01316, -0.3577, -0.382), (-0.2112, -0.0107, -0.2239), (-0.2781, -0.008921, -0.1243), (-0.01029, -0.2023, -0.2235), (0.008911, 0.2675, -0.1239), (0.1444, 0.1466, -0.2236), (0.1858, 0.191, -0.1242), (0.4835, 0.006436, -0.2101), (0.3691, 0.006622, -0.3824), (0.325, 0.3348, -0.2101), (0.2439, 0.254, -0.3825), (0.01847, 0.4706, -0.2098), (0.01316, 0.3577, -0.382), (0.2112, 0.0107, -0.2239), (0.2781, 0.008921, -0.1243), (0.01029, 0.2023, -0.2235), (0.01168, -0.01906, -0.5377), (0.0755, -0.07852, -0.2926), (0.1922, -0.008281, -0.5076), (0.1321, -0.1331, -0.5073), (0.002262, -0.1872, -0.5072), (0.1053, -0.00389, -0.2931), (0.006291, -0.011, -0.308), (0.003688, -0.1004, -0.2927), (-0.01168, -0.01906, -0.5377), (-0.0755, -0.07852, -0.2926), (-0.1922, -0.008281, -0.5076), (-0.1321, -0.1331, -0.5073), (-0.002262, -0.1872, -0.5072), (-0.1053, -0.00389, -0.2931), (-0.006291, -0.011, -0.308), (-0.003688, -0.1004, -0.2927), (0.01168, 0.01906, -0.5377), (0.0755, 0.07852, -0.2926), (0.1922, 0.008281, -0.5076), (0.1321, 0.1331, -0.5073), (0.002262, 0.1872, -0.5072), (0.1053, 0.00389, -0.2931), (0.006291, 0.011, -0.308), (0.003688, 0.1004, -0.2927), (0.009431, -0.2685, -0.1196), (0.01051, -0.2915, -0.001969), (0.1867, -0.1919, -0.1199), (0.5245, -0.009038, -0.002366), (0.4849, -0.006992, -0.206), (0.3523, -0.3656, -0.002366), (0.3261, -0.3359, -0.206), (0.02088, -0.5118, -0.001969), (0.01901, -0.472, -0.2056), (0.2019, -0.209, -0.002278), (0.2791, -0.009458, -0.12), (0.302, -0.01064, -0.002366), (0.009431, -0.2685, -0.1196), (0.01051, -0.2915, -0.001969), (0.1867, -0.1919, -0.1199), (0.5245, -0.009038, -0.002366), (0.4849, -0.006992, -0.206), (0.3523, -0.3656, -0.002366), (0.3261, -0.3359, -0.206), (0.02088, -0.5118, -0.001969), (0.01901, -0.472, -0.2056), (0.2019, -0.209, -0.002278), (0.2791, -0.009458, -0.12), (0.302, -0.01064, -0.002366), (-0.009431, -0.2685, -0.1196), (-0.01051, -0.2915, -0.001969), (-0.1867, -0.1919, -0.1199), (-0.5245, -0.009038, -0.002366), (-0.4849, -0.006992, -0.206), (-0.3523, -0.3656, -0.002366), (-0.3261, -0.3359, -0.206), (-0.02088, -0.5118, -0.001969), (-0.01901, -0.472, -0.2056), (-0.2019, -0.209, -0.002278), (-0.2791, -0.009458, -0.12), (-0.302, -0.01064, -0.002366), (-0.009431, -0.2685, -0.1196), (-0.01051, -0.2915, -0.001969), (-0.1867, -0.1919, -0.1199), (-0.5245, -0.009038, -0.002366), (-0.4849, -0.006992, -0.206), (-0.3523, -0.3656, -0.002366), (-0.3261, -0.3359, -0.206), (-0.02088, -0.5118, -0.001969), (-0.01901, -0.472, -0.2056), (-0.2019, -0.209, -0.002278), (-0.2791, -0.009458, -0.12), (-0.302, -0.01064, -0.002366), (0.009431, 0.2685, -0.1196), (0.01051, 0.2915, -0.001969), (0.1867, 0.1919, -0.1199), (0.5245, 0.009038, -0.002366), (0.4849, 0.006992, -0.206), (0.3523, 0.3656, -0.002366), (0.3261, 0.3359, -0.206), (0.02088, 0.5118, -0.001969), (0.01901, 0.472, -0.2056), (0.2019, 0.209, -0.002278), (0.2791, 0.009458, -0.12), (0.302, 0.01064, -0.002366), (0.009431, 0.2685, -0.1196), (0.01051, 0.2915, -0.001969), (0.1867, 0.1919, -0.1199), (0.5245, 0.009038, -0.002366), (0.4849, 0.006992, -0.206), (0.3523, 0.3656, -0.002366), (0.3261, 0.3359, -0.206), (0.02088, 0.5118, -0.001969), (0.01901, 0.472, -0.2056), (0.2019, 0.209, -0.002278), (0.2791, 0.009458, -0.12), (0.302, 0.01064, -0.002366), (0.009431, -0.2685, 0.1228), (0.01051, -0.2915, 0.005143), (0.1867, -0.1919, 0.1231), (0.5245, -0.009038, 0.005541), (0.4849, -0.006993, 0.2091), (0.3523, -0.3656, 0.005541), (0.3261, -0.3359, 0.2091), (0.02088, -0.5118, 0.005143), (0.01901, -0.472, 0.2088), (0.2019, -0.209, 0.005452), (0.2791, -0.009458, 0.1232), (0.302, -0.01064, 0.005541), (0.009431, -0.2685, 0.1228), (0.01051, -0.2915, 0.005143), (0.1867, -0.1919, 0.1231), (0.5245, -0.009038, 0.005541), (0.4849, -0.006993, 0.2091), (0.3523, -0.3656, 0.005541), (0.3261, -0.3359, 0.2091), (0.02088, -0.5118, 0.005143), (0.01901, -0.472, 0.2088), (0.2019, -0.209, 0.005452), (0.2791, -0.009458, 0.1232), (0.302, -0.01064, 0.005541), (-0.009431, 0.2685, 0.1228), (-0.01051, 0.2915, 0.005144), (-0.1867, 0.1919, 0.1231), (-0.5245, 0.009038, 0.005541), (-0.4849, 0.006992, 0.2091), (-0.3523, 0.3656, 0.005541), (-0.3261, 0.3359, 0.2091), (-0.02088, 0.5118, 0.005144), (-0.01901, 0.472, 0.2088), (-0.2019, 0.209, 0.005452), (-0.2791, 0.009458, 0.1232), (-0.302, 0.01064, 0.005541), (-0.009431, 0.2685, 0.1228), (-0.01051, 0.2915, 0.005144), (-0.1867, 0.1919, 0.1231), (-0.5245, 0.009038, 0.005541), (-0.4849, 0.006992, 0.2091), (-0.3523, 0.3656, 0.005541), (-0.3261, 0.3359, 0.2091), (-0.02088, 0.5118, 0.005144), (-0.01901, 0.472, 0.2088), (-0.2019, 0.209, 0.005452), (-0.2791, 0.009458, 0.1232), (-0.302, 0.01064, 0.005541), (0.009431, 0.2685, 0.1228), (0.01051, 0.2915, 0.005144), (0.1867, 0.1919, 0.1231), (0.5245, 0.009038, 0.005541), (0.4849, 0.006992, 0.2091), (0.3523, 0.3656, 0.005541), (0.3261, 0.3359, 0.2091), (0.02088, 0.5118, 0.005144), (0.01901, 0.472, 0.2088), (0.2019, 0.209, 0.005452), (0.2791, 0.009458, 0.1232), (0.302, 0.01064, 0.005541), (0.009431, 0.2685, 0.1228), (0.01051, 0.2915, 0.005144), (0.1867, 0.1919, 0.1231), (0.5245, 0.009038, 0.005541), (0.4849, 0.006992, 0.2091), (0.3523, 0.3656, 0.005541), (0.3261, 0.3359, 0.2091), (0.02088, 0.5118, 0.005144), (0.01901, 0.472, 0.2088), (0.2019, 0.209, 0.005452), (0.2791, 0.009458, 0.1232), (0.302, 0.01064, 0.005541), (-0.009431, -0.2685, 0.1228), (-0.01051, -0.2915, 0.005143), (-0.1867, -0.1919, 0.1231), (-0.5245, -0.009038, 0.005541), (-0.4849, -0.006993, 0.2091), (-0.3523, -0.3656, 0.005541), (-0.3261, -0.3359, 0.2091), (-0.02088, -0.5118, 0.005143), (-0.01901, -0.472, 0.2088), (-0.2019, -0.209, 0.005452), (-0.2791, -0.009458, 0.1232), (-0.302, -0.01064, 0.005541), (-0.009431, -0.2685, 0.1228), (-0.01051, -0.2915, 0.005143), (-0.1867, -0.1919, 0.1231), (-0.5245, -0.009038, 0.005541), (-0.4849, -0.006993, 0.2091), (-0.3523, -0.3656, 0.005541), (-0.3261, -0.3359, 0.2091), (-0.02088, -0.5118, 0.005143), (-0.01901, -0.472, 0.2088), (-0.2019, -0.209, 0.005452), (-0.2791, -0.009458, 0.1232), (-0.302, -0.01064, 0.005541), (0.008911, -0.2675, 0.1333), (0.1444, -0.1466, 0.233), (0.1858, -0.191, 0.1336), (0.4835, -0.006436, 0.2195), (0.3691, -0.006622, 0.3917), (0.325, -0.3348, 0.2195), (0.2439, -0.254, 0.3918), (0.01847, -0.4706, 0.2191), (0.01316, -0.3577, 0.3913), (0.2112, -0.0107, 0.2332), (0.2781, -0.008921, 0.1337), (0.01029, -0.2023, 0.2328), (-0.008911, 0.2675, 0.1333), (-0.1444, 0.1466, 0.233), (-0.1858, 0.191, 0.1336), (-0.4835, 0.006436, 0.2195), (-0.3691, 0.006621, 0.3917), (-0.325, 0.3348, 0.2195), (-0.2439, 0.254, 0.3918), (-0.01847, 0.4706, 0.2191), (-0.01316, 0.3577, 0.3913), (-0.2112, 0.0107, 0.2332), (-0.2781, 0.008921, 0.1337), (-0.01029, 0.2023, 0.2328), (0.008911, 0.2675, 0.1333), (0.1444, 0.1466, 0.233), (0.1858, 0.191, 0.1336), (0.4835, 0.006436, 0.2195), (0.3691, 0.006621, 0.3917), (0.325, 0.3348, 0.2195), (0.2439, 0.254, 0.3918), (0.01847, 0.4706, 0.2191), (0.01316, 0.3577, 0.3913), (0.2112, 0.0107, 0.2332), (0.2781, 0.008921, 0.1337), (0.01029, 0.2023, 0.2328), (-0.008911, -0.2675, 0.1333), (-0.1444, -0.1466, 0.233), (-0.1858, -0.191, 0.1336), (-0.4835, -0.006436, 0.2195), (-0.3691, -0.006622, 0.3917), (-0.325, -0.3348, 0.2195), (-0.2439, -0.254, 0.3918), (-0.01847, -0.4706, 0.2191), (-0.01316, -0.3577, 0.3913), (-0.2112, -0.0107, 0.2332), (-0.2781, -0.008921, 0.1337), (-0.01029, -0.2023, 0.2328), (0.07772, -0.08074, 0.3019), (0.142, -0.1442, 0.235), (0.3689, -0.006408, 0.3954), (0.1916, -0.01219, 0.5117), (0.2426, -0.2528, 0.3955), (0.133, -0.134, 0.5115), (0.009578, -0.3575, 0.395), (0.005991, -0.1868, 0.5113), (0.1068, -0.007902, 0.3024), (0.2095, -0.006981, 0.2352), (0.00663, -0.2005, 0.2348), (0.007524, -0.1021, 0.302), (-0.07772, 0.08074, 0.3019), (-0.142, 0.1442, 0.235), (-0.3689, 0.006407, 0.3954), (-0.1916, 0.01219, 0.5117), (-0.2426, 0.2528, 0.3955), (-0.133, 0.134, 0.5115), (-0.009578, 0.3575, 0.395), (-0.005991, 0.1868, 0.5113), (-0.1068, 0.007902, 0.3024), (-0.2095, 0.006981, 0.2352), (-0.00663, 0.2005, 0.2348), (-0.007524, 0.1021, 0.302), (0.07772, 0.08074, 0.3019), (0.142, 0.1442, 0.235), (0.3689, 0.006407, 0.3954), (0.1916, 0.01219, 0.5117), (0.2426, 0.2528, 0.3955), (0.133, 0.134, 0.5115), (0.009578, 0.3575, 0.395), (0.005991, 0.1868, 0.5113), (0.1068, 0.007902, 0.3024), (0.2095, 0.006981, 0.2352), (0.00663, 0.2005, 0.2348), (0.007524, 0.1021, 0.302), (-0.07772, -0.08074, 0.3019), (-0.142, -0.1442, 0.235), (-0.3689, -0.006408, 0.3954), (-0.1916, -0.01219, 0.5117), (-0.2426, -0.2528, 0.3955), (-0.133, -0.134, 0.5115), (-0.009578, -0.3575, 0.395), (-0.005991, -0.1868, 0.5113), (-0.1068, -0.007902, 0.3024), (-0.2095, -0.006981, 0.2352), (-0.00663, -0.2005, 0.2348), (-0.007524, -0.1021, 0.302), (0.01168, -0.01906, 0.5456), (0.0755, -0.07852, 0.3004), (0.1922, -0.008281, 0.5154), (0.1321, -0.1331, 0.5152), (0.002262, -0.1872, 0.515), (0.1053, -0.00389, 0.301), (0.006291, -0.011, 0.3158), (0.003688, -0.1004, 0.3006), (-0.01168, 0.01906, 0.5456), (-0.0755, 0.07852, 0.3004), (-0.1922, 0.008281, 0.5154), (-0.1321, 0.1331, 0.5152), (-0.002262, 0.1872, 0.515), (-0.1053, 0.00389, 0.301), (-0.006291, 0.011, 0.3158), (-0.003688, 0.1004, 0.3006), (0.01168, 0.01906, 0.5456), (0.0755, 0.07852, 0.3004), (0.1922, 0.008281, 0.5154), (0.1321, 0.1331, 0.5152), (0.002262, 0.1872, 0.515), (0.1053, 0.00389, 0.301), (0.006291, 0.011, 0.3158), (0.003688, 0.1004, 0.3006), (-0.01168, -0.01906, 0.5456), (-0.0755, -0.07852, 0.3004), (-0.1922, -0.008281, 0.5154), (-0.1321, -0.1331, 0.5152), (-0.002262, -0.1872, 0.515), (-0.1053, -0.00389, 0.301), (-0.006291, -0.011, 0.3158), (-0.003688, -0.1004, 0.3006), (-0.02124, -0.03467, 0.9896), (-0.1373, -0.1428, 0.5436), (-0.3497, -0.01507, 0.9347), (-0.2404, -0.2421, 0.9343), (-0.004116, -0.3406, 0.934), (-0.1915, -0.007077, 0.5446), (-0.01144, -0.02002, 0.5716), (-0.006708, -0.1826, 0.5439), (0.02124, 0.03467, 0.9896), (0.1373, 0.1428, 0.5436), (0.3497, 0.01506, 0.9347), (0.2404, 0.2421, 0.9343), (0.004116, 0.3406, 0.934), (0.1915, 0.007077, 0.5446), (0.01144, 0.02002, 0.5716), (0.006708, 0.1826, 0.5439), (-0.02124, 0.03467, 0.9896), (-0.1373, 0.1428, 0.5436), (-0.3497, 0.01506, 0.9347), (-0.2404, 0.2421, 0.9343), (-0.004116, 0.3406, 0.934), (-0.1915, 0.007077, 0.5446), (-0.01144, 0.02002, 0.5716), (-0.006708, 0.1826, 0.5439), (0.02124, -0.03467, 0.9896), (0.1373, -0.1428, 0.5436), (0.3497, -0.01507, 0.9347), (0.2404, -0.2421, 0.9343), (0.004116, -0.3406, 0.934), (0.1915, -0.007077, 0.5446), (0.01144, -0.02002, 0.5716), (0.006708, -0.1826, 0.5439), (-0.1414, -0.1469, 0.5463), (-0.2583, -0.2623, 0.4246), (-0.6711, -0.01166, 0.7164), (-0.3486, -0.02217, 0.928), (-0.4412, -0.4598, 0.7165), (-0.2419, -0.2437, 0.9276), (-0.01742, -0.6503, 0.7157), (-0.0109, -0.3398, 0.9273), (-0.1942, -0.01438, 0.5472), (-0.3811, -0.0127, 0.425), (-0.01206, -0.3647, 0.4243), (-0.01369, -0.1857, 0.5465), (0.1414, 0.1469, 0.5463), (0.2583, 0.2623, 0.4246), (0.6711, 0.01166, 0.7164), (0.3486, 0.02217, 0.928), (0.4412, 0.4598, 0.7165), (0.2419, 0.2437, 0.9276), (0.01742, 0.6503, 0.7157), (0.0109, 0.3398, 0.9273), (0.1942, 0.01438, 0.5472), (0.3811, 0.0127, 0.425), (0.01206, 0.3647, 0.4243), (0.01369, 0.1857, 0.5465), (-0.1414, 0.1469, 0.5463), (-0.2583, 0.2623, 0.4246), (-0.6711, 0.01166, 0.7164), (-0.3486, 0.02217, 0.928), (-0.4412, 0.4598, 0.7165), (-0.2419, 0.2437, 0.9276), (-0.01742, 0.6503, 0.7157), (-0.0109, 0.3398, 0.9273), (-0.1942, 0.01438, 0.5472), (-0.3811, 0.0127, 0.425), (-0.01206, 0.3647, 0.4243), (-0.01369, 0.1857, 0.5465), (0.1414, -0.1469, 0.5463), (0.2583, -0.2623, 0.4246), (0.6711, -0.01166, 0.7164), (0.3486, -0.02217, 0.928), (0.4412, -0.4598, 0.7165), (0.2419, -0.2437, 0.9276), (0.01742, -0.6503, 0.7157), (0.0109, -0.3398, 0.9273), (0.1942, -0.01438, 0.5472), (0.3811, -0.0127, 0.425), (0.01206, -0.3647, 0.4243), (0.01369, -0.1857, 0.5465), (-0.01621, -0.4866, 0.2395), (-0.2626, -0.2667, 0.4209), (-0.3381, -0.3475, 0.2401), (-0.8795, -0.01171, 0.3964), (-0.6714, -0.01205, 0.7098), (-0.5912, -0.609, 0.3964), (-0.4437, -0.4621, 0.7098), (-0.0336, -0.8561, 0.3956), (-0.02394, -0.6507, 0.709), (-0.3843, -0.01947, 0.4213), (-0.5058, -0.01623, 0.2402), (-0.01871, -0.368, 0.4206), (0.01621, 0.4866, 0.2395), (0.2626, 0.2667, 0.4209), (0.3381, 0.3475, 0.2401), (0.8795, 0.01171, 0.3964), (0.6714, 0.01205, 0.7098), (0.5912, 0.609, 0.3964), (0.4437, 0.4621, 0.7098), (0.0336, 0.8561, 0.3956), (0.02394, 0.6507, 0.709), (0.3843, 0.01947, 0.4213), (0.5058, 0.01623, 0.2402), (0.01871, 0.368, 0.4206), (-0.01621, 0.4866, 0.2395), (-0.2626, 0.2667, 0.4209), (-0.3381, 0.3475, 0.2401), (-0.8795, 0.01171, 0.3964), (-0.6714, 0.01205, 0.7098), (-0.5912, 0.609, 0.3964), (-0.4437, 0.4621, 0.7098), (-0.0336, 0.8561, 0.3956), (-0.02394, 0.6507, 0.709), (-0.3843, 0.01947, 0.4213), (-0.5058, 0.01623, 0.2402), (-0.01871, 0.368, 0.4206), (0.01621, -0.4866, 0.2395), (0.2626, -0.2667, 0.4209), (0.3381, -0.3475, 0.2401), (0.8795, -0.01171, 0.3964), (0.6714, -0.01205, 0.7098), (0.5912, -0.609, 0.3964), (0.4437, -0.4621, 0.7098), (0.0336, -0.8561, 0.3956), (0.02394, -0.6507, 0.709), (0.3843, -0.01947, 0.4213), (0.5058, -0.01623, 0.2402), (0.01871, -0.368, 0.4206), (-0.01716, -0.4885, 0.2205), (-0.01912, -0.5302, 0.006469), (-0.3396, -0.3491, 0.221), (-0.9542, -0.01644, 0.007192), (-0.882, -0.01272, 0.3776), (-0.641, -0.665, 0.007191), (-0.5932, -0.6111, 0.3776), (-0.03798, -0.931, 0.006469), (-0.03458, -0.8587, 0.3769), (-0.3672, -0.3802, 0.007031), (-0.5077, -0.01721, 0.2212), (-0.5493, -0.01935, 0.007192), (-0.01716, -0.4885, 0.2205), (-0.01912, -0.5302, 0.006469), (-0.3396, -0.3491, 0.221), (-0.9542, -0.01644, 0.007192), (-0.882, -0.01272, 0.3776), (-0.641, -0.665, 0.007191), (-0.5932, -0.6111, 0.3776), (-0.03798, -0.931, 0.006469), (-0.03458, -0.8587, 0.3769), (-0.3672, -0.3802, 0.007031), (-0.5077, -0.01721, 0.2212), (-0.5493, -0.01935, 0.007192), (0.01716, 0.4885, 0.2205), (0.01912, 0.5302, 0.006469), (0.3396, 0.3491, 0.221), (0.9542, 0.01644, 0.007192), (0.882, 0.01272, 0.3776), (0.641, 0.665, 0.007192), (0.5932, 0.6111, 0.3776), (0.03798, 0.931, 0.006469), (0.03458, 0.8587, 0.3769), (0.3672, 0.3802, 0.007031), (0.5077, 0.0172, 0.2212), (0.5493, 0.01935, 0.007192), (0.01716, 0.4885, 0.2205), (0.01912, 0.5302, 0.006469), (0.3396, 0.3491, 0.221), (0.9542, 0.01644, 0.007192), (0.882, 0.01272, 0.3776), (0.641, 0.665, 0.007192), (0.5932, 0.6111, 0.3776), (0.03798, 0.931, 0.006469), (0.03458, 0.8587, 0.3769), (0.3672, 0.3802, 0.007031), (0.5077, 0.0172, 0.2212), (0.5493, 0.01935, 0.007192), (-0.01716, 0.4885, 0.2205), (-0.01912, 0.5302, 0.006469), (-0.3396, 0.3491, 0.221), (-0.9542, 0.01644, 0.007192), (-0.882, 0.01272, 0.3776), (-0.641, 0.665, 0.007192), (-0.5932, 0.6111, 0.3776), (-0.03798, 0.931, 0.006469), (-0.03458, 0.8587, 0.3769), (-0.3672, 0.3802, 0.007031), (-0.5077, 0.0172, 0.2212), (-0.5493, 0.01935, 0.007192), (-0.01716, 0.4885, 0.2205), (-0.01912, 0.5302, 0.006469), (-0.3396, 0.3491, 0.221), (-0.9542, 0.01644, 0.007192), (-0.882, 0.01272, 0.3776), (-0.641, 0.665, 0.007192), (-0.5932, 0.6111, 0.3776), (-0.03798, 0.931, 0.006469), (-0.03458, 0.8587, 0.3769), (-0.3672, 0.3802, 0.007031), (-0.5077, 0.0172, 0.2212), (-0.5493, 0.01935, 0.007192), (0.01716, -0.4885, 0.2205), (0.01912, -0.5302, 0.006469), (0.3396, -0.3491, 0.221), (0.9542, -0.01644, 0.007192), (0.882, -0.01272, 0.3776), (0.641, -0.665, 0.007191), (0.5932, -0.6111, 0.3776), (0.03798, -0.931, 0.006469), (0.03458, -0.8587, 0.3769), (0.3672, -0.3802, 0.007031), (0.5077, -0.01721, 0.2212), (0.5493, -0.01935, 0.007192), (0.01716, -0.4885, 0.2205), (0.01912, -0.5302, 0.006469), (0.3396, -0.3491, 0.221), (0.9542, -0.01644, 0.007192), (0.882, -0.01272, 0.3776), (0.641, -0.665, 0.007191), (0.5932, -0.6111, 0.3776), (0.03798, -0.931, 0.006469), (0.03458, -0.8587, 0.3769), (0.3672, -0.3802, 0.007031), (0.5077, -0.01721, 0.2212), (0.5493, -0.01935, 0.007192), (0.01716, 0.4885, -0.2205), (0.01912, 0.5302, -0.006469), (0.3396, 0.3491, -0.221), (0.9542, 0.01644, -0.007192), (0.882, 0.01272, -0.3776), (0.641, 0.665, -0.007192), (0.5932, 0.6111, -0.3776), (0.03798, 0.931, -0.006469), (0.03458, 0.8587, -0.3769), (0.3672, 0.3802, -0.007031), (0.5077, 0.01721, -0.2212), (0.5493, 0.01935, -0.007192), (0.01716, 0.4885, -0.2205), (0.01912, 0.5302, -0.006469), (0.3396, 0.3491, -0.221), (0.9542, 0.01644, -0.007192), (0.882, 0.01272, -0.3776), (0.641, 0.665, -0.007192), (0.5932, 0.6111, -0.3776), (0.03798, 0.931, -0.006469), (0.03458, 0.8587, -0.3769), (0.3672, 0.3802, -0.007031), (0.5077, 0.01721, -0.2212), (0.5493, 0.01935, -0.007192), (-0.01716, -0.4885, -0.2205), (-0.01912, -0.5302, -0.006469), (-0.3396, -0.3491, -0.221), (-0.9542, -0.01644, -0.007192), (-0.882, -0.01272, -0.3776), (-0.641, -0.665, -0.007192), (-0.5932, -0.6111, -0.3776), (-0.03798, -0.931, -0.006469), (-0.03458, -0.8587, -0.3769), (-0.3672, -0.3802, -0.007031), (-0.5077, -0.01721, -0.2212), (-0.5493, -0.01935, -0.007192), (-0.01716, -0.4885, -0.2205), (-0.01912, -0.5302, -0.006469), (-0.3396, -0.3491, -0.221), (-0.9542, -0.01644, -0.007192), (-0.882, -0.01272, -0.3776), (-0.641, -0.665, -0.007192), (-0.5932, -0.6111, -0.3776), (-0.03798, -0.931, -0.006469), (-0.03458, -0.8587, -0.3769), (-0.3672, -0.3802, -0.007031), (-0.5077, -0.01721, -0.2212), (-0.5493, -0.01935, -0.007192), (0.01716, -0.4885, -0.2205), (0.01912, -0.5302, -0.006469), (0.3396, -0.3491, -0.221), (0.9542, -0.01644, -0.007192), (0.882, -0.01272, -0.3776), (0.641, -0.665, -0.007192), (0.5932, -0.6111, -0.3776), (0.03798, -0.931, -0.006469), (0.03458, -0.8587, -0.3769), (0.3672, -0.3802, -0.007031), (0.5077, -0.01721, -0.2212), (0.5493, -0.01935, -0.007192), (0.01716, -0.4885, -0.2205), (0.01912, -0.5302, -0.006469), (0.3396, -0.3491, -0.221), (0.9542, -0.01644, -0.007192), (0.882, -0.01272, -0.3776), (0.641, -0.665, -0.007192), (0.5932, -0.6111, -0.3776), (0.03798, -0.931, -0.006469), (0.03458, -0.8587, -0.3769), (0.3672, -0.3802, -0.007031), (0.5077, -0.01721, -0.2212), (0.5493, -0.01935, -0.007192), (0.02124, 0.03467, -0.9811), (0.1373, 0.1428, -0.5351), (0.3497, 0.01506, -0.9262), (0.2404, 0.2421, -0.9258), (0.004116, 0.3406, -0.9255), (0.1915, 0.007077, -0.5361), (0.01144, 0.02002, -0.5631), (0.006708, 0.1826, -0.5353), (-0.02124, -0.03467, -0.9811), (-0.1373, -0.1428, -0.5351), (-0.3497, -0.01506, -0.9262), (-0.2404, -0.2421, -0.9258), (-0.004116, -0.3406, -0.9255), (-0.1915, -0.007077, -0.5361), (-0.01144, -0.02002, -0.5631), (-0.006708, -0.1826, -0.5353), (0.02124, -0.03467, -0.9811), (0.1373, -0.1428, -0.5351), (0.3497, -0.01506, -0.9262), (0.2404, -0.2421, -0.9258), (0.004116, -0.3406, -0.9255), (0.1915, -0.007077, -0.5361), (0.01144, -0.02002, -0.5631), (0.006708, -0.1826, -0.5353), (0.01621, 0.4866, -0.2283), (0.2626, 0.2667, -0.4097), (0.3381, 0.3475, -0.2289), (0.8795, 0.01171, -0.3852), (0.6714, 0.01205, -0.6986), (0.5912, 0.609, -0.3852), (0.4437, 0.4621, -0.6987), (0.0336, 0.8561, -0.3845), (0.02394, 0.6507, -0.6979), (0.3843, 0.01947, -0.4101), (0.5058, 0.01623, -0.2291), (0.01871, 0.368, -0.4094), (-0.01621, -0.4866, -0.2283), (-0.2626, -0.2667, -0.4097), (-0.3381, -0.3475, -0.2289), (-0.8795, -0.01171, -0.3852), (-0.6714, -0.01205, -0.6986), (-0.5912, -0.609, -0.3852), (-0.4437, -0.4621, -0.6987), (-0.0336, -0.8561, -0.3845), (-0.02394, -0.6507, -0.6979), (-0.3843, -0.01947, -0.4101), (-0.5058, -0.01623, -0.2291), (-0.01871, -0.368, -0.4094), (0.01621, -0.4866, -0.2283), (0.2626, -0.2667, -0.4097), (0.3381, -0.3475, -0.2289), (0.8795, -0.01171, -0.3852), (0.6714, -0.01205, -0.6986), (0.5912, -0.609, -0.3852), (0.4437, -0.4621, -0.6987), (0.0336, -0.8561, -0.3845), (0.02394, -0.6507, -0.6979), (0.3843, -0.01947, -0.4101), (0.5058, -0.01623, -0.2291), (0.01871, -0.368, -0.4094), (0.1414, 0.1469, -0.5377), (0.2583, 0.2623, -0.4161), (0.6711, 0.01166, -0.7079), (0.3486, 0.02217, -0.9195), (0.4412, 0.4598, -0.708), (0.2419, 0.2437, -0.9191), (0.01742, 0.6503, -0.7072), (0.0109, 0.3398, -0.9188), (0.1942, 0.01438, -0.5387), (0.3811, 0.0127, -0.4165), (0.01206, 0.3647, -0.4158), (0.01369, 0.1857, -0.538), (-0.1414, -0.1469, -0.5377), (-0.2583, -0.2623, -0.4161), (-0.6711, -0.01166, -0.7079), (-0.3486, -0.02217, -0.9195), (-0.4412, -0.4598, -0.708), (-0.2419, -0.2437, -0.9191), (-0.01742, -0.6503, -0.7072), (-0.0109, -0.3398, -0.9188), (-0.1942, -0.01438, -0.5387), (-0.3811, -0.0127, -0.4165), (-0.01206, -0.3647, -0.4158), (-0.01369, -0.1857, -0.538), (0.1414, -0.1469, -0.5377), (0.2583, -0.2623, -0.4161), (0.6711, -0.01166, -0.7079), (0.3486, -0.02217, -0.9195), (0.4412, -0.4598, -0.708), (0.2419, -0.2437, -0.9191), (0.01742, -0.6503, -0.7072), (0.0109, -0.3398, -0.9188), (0.1942, -0.01438, -0.5387), (0.3811, -0.0127, -0.4165), (0.01206, -0.3647, -0.4158), (0.01369, -0.1857, -0.538), (-0.1414, 0.1469, -0.5377), (-0.2583, 0.2623, -0.4161), (-0.6711, 0.01166, -0.7079), (-0.3486, 0.02217, -0.9195), (-0.4412, 0.4598, -0.708), (-0.2419, 0.2437, -0.9191), (-0.01742, 0.6503, -0.7072), (-0.0109, 0.3398, -0.9188), (-0.1942, 0.01438, -0.5387), (-0.3811, 0.0127, -0.4165), (-0.01206, 0.3647, -0.4158), (-0.01369, 0.1857, -0.538), (-0.01621, 0.4866, -0.2283), (-0.2626, 0.2667, -0.4097), (-0.3381, 0.3475, -0.2289), (-0.8795, 0.01171, -0.3852), (-0.6714, 0.01205, -0.6986), (-0.5912, 0.609, -0.3852), (-0.4437, 0.4621, -0.6987), (-0.0336, 0.8561, -0.3845), (-0.02394, 0.6507, -0.6979), (-0.3843, 0.01947, -0.4101), (-0.5058, 0.01623, -0.2291), (-0.01871, 0.368, -0.4094), (-0.02124, 0.03467, -0.9811), (-0.1373, 0.1428, -0.5351), (-0.3497, 0.01506, -0.9262), (-0.2404, 0.2421, -0.9258), (-0.004116, 0.3406, -0.9255), (-0.1915, 0.007077, -0.5361), (-0.01144, 0.02002, -0.5631), (-0.006708, 0.1826, -0.5353), (-0.01716, 0.4885, -0.2205), (-0.01912, 0.5302, -0.006469), (-0.3396, 0.3491, -0.221), (-0.9542, 0.01644, -0.007192), (-0.882, 0.01272, -0.3776), (-0.641, 0.665, -0.007192), (-0.5932, 0.6111, -0.3776), (-0.03798, 0.931, -0.006469), (-0.03458, 0.8587, -0.3769), (-0.3672, 0.3802, -0.007031), (-0.5077, 0.01721, -0.2212), (-0.5493, 0.01935, -0.007192), (-0.01716, 0.4885, -0.2205), (-0.01912, 0.5302, -0.006469), (-0.3396, 0.3491, -0.221), (-0.9542, 0.01644, -0.007192), (-0.882, 0.01272, -0.3776), (-0.641, 0.665, -0.007192), (-0.5932, 0.6111, -0.3776), (-0.03798, 0.931, -0.006469), (-0.03458, 0.8587, -0.3769), (-0.3672, 0.3802, -0.007031), (-0.5077, 0.01721, -0.2212), (-0.5493, 0.01935, -0.007192)], [(33, 29), (32, 30)], [(25, 24, 4, 5), (23, 22, 2, 3), (0, 31, 30, 1), (26, 25, 5, 6), (24, 23, 3, 4), (22, 0, 1, 2), (27, 26, 6, 7), (6, 5, 12, 13), (4, 3, 10, 11), (2, 1, 8, 9), (7, 6, 13, 14), (5, 4, 11, 12), (3, 2, 9, 10), (1, 30, 28, 8), (9, 8, 15, 16), (14, 13, 20, 21), (12, 11, 18, 19), (10, 9, 16, 17), (8, 28, 29, 15), (13, 12, 19, 20), (11, 10, 17, 18), (37, 34, 7, 14), (35, 37, 14, 21), (34, 36, 27, 7), (38, 39, 41, 40), (40, 41, 43, 42), (42, 43, 45, 44), (44, 45, 47, 46), (46, 47, 49, 48), (48, 49, 51, 50), (41, 39, 53, 51, 49, 47, 45, 43), (50, 51, 53, 52), (52, 53, 39, 38), (48, 50, 60, 59), (57, 58, 66, 65), (44, 46, 58, 57), (50, 52, 61, 60), (40, 42, 56, 55), (46, 48, 59, 58), (52, 38, 54, 61), (38, 40, 55, 54), (42, 44, 57, 56), (62, 63, 64, 65, 66, 67, 68, 69), (55, 56, 64, 63), (60, 61, 83, 82), (59, 67, 81, 79), (57, 65, 77, 75), (54, 55, 71, 70), (61, 54, 62, 69), (59, 60, 68, 67), (70, 71, 73, 72), (62, 54, 70, 72), (63, 62, 72, 73), (55, 63, 73, 71), (74, 75, 77, 76), (64, 56, 74, 76), (56, 57, 75, 74), (65, 64, 76, 77), (78, 79, 81, 80), (58, 59, 79, 78), (66, 58, 78, 80), (67, 66, 80, 81), (82, 83, 85, 84), (61, 69, 85, 83), (69, 68, 84, 85), (68, 60, 82, 84), (86, 87, 89, 88), (88, 89, 91, 90), (90, 91, 93, 92), (92, 93, 95, 94), (94, 95, 97, 96), (96, 97, 99, 98), (89, 87, 101, 99, 97, 95, 93, 91), (98, 99, 101, 100), (100, 101, 87, 86), (96, 98, 108, 107), (105, 106, 114, 113), (92, 94, 106, 105), (98, 100, 109, 108), (88, 90, 104, 103), (94, 96, 107, 106), (100, 86, 102, 109), (86, 88, 103, 102), (90, 92, 105, 104), (110, 111, 112, 113, 114, 115, 116, 117), (103, 104, 112, 111), (108, 109, 131, 130), (107, 115, 129, 127), (105, 113, 125, 123), (102, 103, 119, 118), (109, 102, 110, 117), (107, 108, 116, 115), (118, 119, 121, 120), (110, 102, 118, 120), (111, 110, 120, 121), (103, 111, 121, 119), (122, 123, 125, 124), (112, 104, 122, 124), (104, 105, 123, 122), (113, 112, 124, 125), (126, 127, 129, 128), (106, 107, 127, 126), (114, 106, 126, 128), (115, 114, 128, 129), (130, 131, 133, 132), (109, 117, 133, 131), (117, 116, 132, 133), (116, 108, 130, 132), (142, 141, 148, 149), (140, 139, 146, 147), (138, 137, 144, 145), (136, 180, 183, 143), (141, 140, 147, 148), (139, 138, 145, 146), (137, 136, 143, 144), (143, 183, 179, 150), (148, 147, 154, 155), (146, 145, 152, 153), (144, 143, 150, 151), (149, 148, 155, 156), (147, 146, 153, 154), (145, 144, 151, 152), (155, 154, 161, 162), (153, 152, 159, 160), (151, 150, 157, 158), (156, 155, 162, 163), (154, 153, 160, 161), (152, 151, 158, 159), (150, 179, 182, 157), (163, 162, 169, 170), (161, 160, 167, 168), (159, 158, 165, 166), (157, 182, 178, 164), (162, 161, 168, 169), (160, 159, 166, 167), (158, 157, 164, 165), (168, 167, 173, 174), (166, 165, 171, 172), (164, 178, 184, 134), (169, 168, 174, 175), (167, 166, 172, 173), (165, 164, 134, 171), (170, 169, 175, 176), (180, 177, 187, 188), (183, 180, 188, 189), (179, 183, 189, 190), (184, 178, 192, 186), (178, 182, 191, 192), (177, 181, 185, 187), (182, 179, 190, 191), (181, 184, 186, 185), (197, 135, 149, 156), (135, 193, 142, 149), (196, 195, 163, 170), (195, 197, 156, 163), (194, 196, 170, 176), (206, 205, 199, 198), (201, 209, 207, 203), (202, 201, 203, 204), (204, 203, 205, 206), (208, 209, 207, 200), (200, 207, 199, 198), (205, 203, 207, 199), (202, 208, 209, 201), (218, 217, 211, 210), (202, 204, 212, 208), (213, 221, 219, 215), (214, 213, 215, 216), (216, 215, 217, 218), (204, 206, 198, 200), (220, 221, 219, 212), (212, 219, 211, 210), (217, 215, 219, 211), (214, 220, 221, 213), (224, 225, 226, 222), (229, 228, 227, 223), (222, 226, 229, 228), (223, 225, 226, 229), (222, 228, 227, 224), (223, 227, 224, 225), (238, 237, 230, 241), (232, 235, 233, 240), (234, 233, 235, 236), (230, 237, 235, 232), (236, 235, 237, 238), (231, 232, 230, 241), (239, 240, 232, 231), (234, 239, 240, 233), (238, 241, 231, 236), (236, 231, 239, 234), (249, 248, 252, 253), (243, 246, 248, 252), (245, 244, 246, 247), (247, 246, 248, 249), (250, 251, 243, 242), (242, 243, 252, 253), (251, 244, 246, 243), (245, 250, 251, 244), (245, 247, 242, 250), (247, 249, 253, 242), (261, 260, 264, 265), (255, 258, 260, 264), (257, 256, 258, 259), (259, 258, 260, 261), (262, 263, 255, 254), (254, 255, 264, 265), (263, 256, 258, 255), (257, 262, 263, 256), (257, 259, 254, 262), (259, 261, 265, 254), (273, 277, 276, 272), (267, 276, 272, 270), (269, 271, 270, 268), (271, 273, 272, 270), (274, 266, 267, 275), (266, 277, 276, 267), (275, 267, 270, 268), (269, 268, 275, 274), (269, 274, 266, 271), (271, 266, 277, 273), (285, 289, 288, 284), (279, 288, 284, 282), (281, 283, 282, 280), (283, 285, 284, 282), (286, 278, 279, 287), (278, 289, 288, 279), (287, 279, 282, 280), (281, 280, 287, 286), (281, 286, 278, 283), (283, 278, 289, 285), (298, 297, 290, 301), (292, 295, 293, 300), (294, 293, 295, 296), (290, 297, 295, 292), (296, 295, 297, 298), (291, 292, 290, 301), (299, 300, 292, 291), (294, 299, 300, 293), (298, 301, 291, 296), (296, 291, 299, 294), (310, 313, 302, 309), (304, 312, 305, 307), (306, 308, 307, 305), (302, 304, 307, 309), (308, 310, 309, 307), (303, 313, 302, 304), (311, 303, 304, 312), (306, 305, 312, 311), (310, 308, 303, 313), (308, 306, 311, 303), (322, 325, 314, 321), (316, 324, 317, 319), (318, 320, 319, 317), (314, 316, 319, 321), (320, 322, 321, 319), (315, 325, 314, 316), (323, 315, 316, 324), (318, 317, 324, 323), (322, 320, 315, 325), (320, 318, 323, 315), (328, 329, 330, 326), (333, 332, 331, 327), (326, 330, 333, 332), (327, 329, 330, 333), (326, 332, 331, 328), (327, 331, 328, 329), (336, 334, 338, 337), (341, 335, 339, 340), (334, 340, 341, 338), (335, 341, 338, 337), (334, 336, 339, 340), (335, 337, 336, 339), (344, 342, 346, 345), (349, 343, 347, 348), (342, 348, 349, 346), (343, 349, 346, 345), (342, 344, 347, 348), (343, 345, 344, 347), (358, 357, 351, 350), (353, 361, 359, 355), (354, 353, 355, 356), (356, 355, 357, 358), (360, 361, 359, 352), (352, 359, 351, 350), (357, 355, 359, 351), (354, 360, 361, 353), (370, 369, 363, 362), (354, 356, 364, 360), (365, 373, 371, 367), (366, 365, 367, 368), (368, 367, 369, 370), (356, 358, 350, 352), (372, 373, 371, 364), (364, 371, 363, 362), (369, 367, 371, 363), (366, 372, 373, 365), (382, 374, 375, 381), (377, 379, 383, 385), (378, 380, 379, 377), (380, 382, 381, 379), (384, 376, 383, 385), (376, 374, 375, 383), (381, 375, 383, 379), (378, 377, 385, 384), (394, 386, 387, 393), (378, 384, 388, 380), (389, 391, 395, 397), (390, 392, 391, 389), (392, 394, 393, 391), (380, 376, 374, 382), (396, 388, 395, 397), (388, 386, 387, 395), (393, 387, 395, 391), (390, 389, 397, 396), (406, 398, 399, 405), (401, 403, 407, 409), (402, 404, 403, 401), (404, 406, 405, 403), (408, 400, 407, 409), (400, 398, 399, 407), (405, 399, 407, 403), (402, 401, 409, 408), (418, 410, 411, 417), (402, 408, 412, 404), (413, 415, 419, 421), (414, 416, 415, 413), (416, 418, 417, 415), (404, 400, 398, 406), (420, 412, 419, 421), (412, 410, 411, 419), (417, 411, 419, 415), (414, 413, 421, 420), (430, 422, 423, 429), (425, 427, 431, 433), (426, 428, 427, 425), (428, 430, 429, 427), (432, 424, 431, 433), (424, 422, 423, 431), (429, 423, 431, 427), (426, 425, 433, 432), (442, 434, 435, 441), (426, 432, 436, 428), (437, 439, 443, 445), (438, 440, 439, 437), (440, 442, 441, 439), (428, 424, 422, 430), (444, 436, 443, 445), (436, 434, 435, 443), (441, 435, 443, 439), (438, 437, 445, 444), (454, 446, 447, 453), (449, 451, 455, 457), (450, 452, 451, 449), (452, 454, 453, 451), (456, 448, 455, 457), (448, 446, 447, 455), (453, 447, 455, 451), (450, 449, 457, 456), (466, 458, 459, 465), (450, 456, 460, 452), (461, 463, 467, 469), (462, 464, 463, 461), (464, 466, 465, 463), (452, 448, 446, 454), (468, 460, 467, 469), (460, 458, 459, 467), (465, 459, 467, 463), (462, 461, 469, 468), (478, 477, 471, 470), (473, 481, 479, 475), (474, 473, 475, 476), (476, 475, 477, 478), (480, 481, 479, 472), (472, 479, 471, 470), (477, 475, 479, 471), (474, 480, 481, 473), (490, 489, 483, 482), (474, 476, 484, 480), (485, 493, 491, 487), (486, 485, 487, 488), (488, 487, 489, 490), (476, 478, 470, 472), (492, 493, 491, 484), (484, 491, 483, 482), (489, 487, 491, 483), (486, 492, 493, 485), (502, 501, 495, 494), (497, 505, 503, 499), (498, 497, 499, 500), (500, 499, 501, 502), (504, 505, 503, 496), (496, 503, 495, 494), (501, 499, 503, 495), (498, 504, 505, 497), (514, 513, 507, 506), (498, 500, 508, 504), (509, 517, 515, 511), (510, 509, 511, 512), (512, 511, 513, 514), (500, 502, 494, 496), (516, 517, 515, 508), (508, 515, 507, 506), (513, 511, 515, 507), (510, 516, 517, 509), (526, 529, 518, 525), (520, 528, 521, 523), (522, 524, 523, 521), (518, 520, 523, 525), (524, 526, 525, 523), (519, 529, 518, 520), (527, 519, 520, 528), (522, 521, 528, 527), (526, 524, 519, 529), (524, 522, 527, 519), (538, 541, 530, 537), (532, 540, 533, 535), (534, 536, 535, 533), (530, 532, 535, 537), (536, 538, 537, 535), (531, 541, 530, 532), (539, 531, 532, 540), (534, 533, 540, 539), (538, 536, 531, 541), (536, 534, 539, 531), (550, 549, 542, 553), (544, 547, 545, 552), (546, 545, 547, 548), (542, 549, 547, 544), (548, 547, 549, 550), (543, 544, 542, 553), (551, 552, 544, 543), (546, 551, 552, 545), (550, 553, 543, 548), (548, 543, 551, 546), (562, 561, 554, 565), (556, 559, 557, 564), (558, 557, 559, 560), (554, 561, 559, 556), (560, 559, 561, 562), (555, 556, 554, 565), (563, 564, 556, 555), (558, 563, 564, 557), (562, 565, 555, 560), (560, 555, 563, 558), (573, 577, 576, 572), (567, 576, 572, 570), (569, 571, 570, 568), (571, 573, 572, 570), (574, 566, 567, 575), (566, 577, 576, 567), (575, 567, 570, 568), (569, 568, 575, 574), (569, 574, 566, 571), (571, 566, 577, 573), (585, 589, 588, 584), (579, 588, 584, 582), (581, 583, 582, 580), (583, 585, 584, 582), (586, 578, 579, 587), (578, 589, 588, 579), (587, 579, 582, 580), (581, 580, 587, 586), (581, 586, 578, 583), (583, 578, 589, 585), (597, 596, 600, 601), (591, 594, 596, 600), (593, 592, 594, 595), (595, 594, 596, 597), (598, 599, 591, 590), (590, 591, 600, 601), (599, 592, 594, 591), (593, 598, 599, 592), (593, 595, 590, 598), (595, 597, 601, 590), (609, 608, 612, 613), (603, 606, 608, 612), (605, 604, 606, 607), (607, 606, 608, 609), (610, 611, 603, 602), (602, 603, 612, 613), (611, 604, 606, 603), (605, 610, 611, 604), (605, 607, 602, 610), (607, 609, 613, 602), (616, 614, 618, 617), (621, 615, 619, 620), (614, 620, 621, 618), (615, 621, 618, 617), (614, 616, 619, 620), (615, 617, 616, 619), (624, 622, 626, 625), (629, 623, 627, 628), (622, 628, 629, 626), (623, 629, 626, 625), (622, 624, 627, 628), (623, 625, 624, 627), (632, 633, 634, 630), (637, 636, 635, 631), (630, 634, 637, 636), (631, 633, 634, 637), (630, 636, 635, 632), (631, 635, 632, 633), (640, 641, 642, 638), (645, 644, 643, 639), (638, 642, 645, 644), (639, 641, 642, 645), (638, 644, 643, 640), (639, 643, 640, 641), (648, 649, 650, 646), (653, 652, 651, 647), (646, 650, 653, 652), (647, 649, 650, 653), (646, 652, 651, 648), (647, 651, 648, 649), (656, 657, 658, 654), (661, 660, 659, 655), (654, 658, 661, 660), (655, 657, 658, 661), (654, 660, 659, 656), (655, 659, 656, 657), (664, 662, 666, 665), (669, 663, 667, 668), (662, 668, 669, 666), (663, 669, 666, 665), (662, 664, 667, 668), (663, 665, 664, 667), (672, 670, 674, 673), (677, 671, 675, 676), (670, 676, 677, 674), (671, 677, 674, 673), (670, 672, 675, 676), (671, 673, 672, 675), (685, 684, 688, 689), (679, 682, 684, 688), (681, 680, 682, 683), (683, 682, 684, 685), (686, 687, 679, 678), (678, 679, 688, 689), (687, 680, 682, 679), (681, 686, 687, 680), (681, 683, 678, 686), (683, 685, 689, 678), (697, 696, 700, 701), (691, 694, 696, 700), (693, 692, 694, 695), (695, 694, 696, 697), (698, 699, 691, 690), (690, 691, 700, 701), (699, 692, 694, 691), (693, 698, 699, 692), (693, 695, 690, 698), (695, 697, 701, 690), (709, 713, 712, 708), (703, 712, 708, 706), (705, 707, 706, 704), (707, 709, 708, 706), (710, 702, 703, 711), (702, 713, 712, 703), (711, 703, 706, 704), (705, 704, 711, 710), (705, 710, 702, 707), (707, 702, 713, 709), (721, 725, 724, 720), (715, 724, 720, 718), (717, 719, 718, 716), (719, 721, 720, 718), (722, 714, 715, 723), (714, 725, 724, 715), (723, 715, 718, 716), (717, 716, 723, 722), (717, 722, 714, 719), (719, 714, 725, 721), (734, 733, 726, 737), (728, 731, 729, 736), (730, 729, 731, 732), (726, 733, 731, 728), (732, 731, 733, 734), (727, 728, 726, 737), (735, 736, 728, 727), (730, 735, 736, 729), (734, 737, 727, 732), (732, 727, 735, 730), (746, 745, 738, 749), (740, 743, 741, 748), (742, 741, 743, 744), (738, 745, 743, 740), (744, 743, 745, 746), (739, 740, 738, 749), (747, 748, 740, 739), (742, 747, 748, 741), (746, 749, 739, 744), (744, 739, 747, 742), (758, 761, 750, 757), (752, 760, 753, 755), (754, 756, 755, 753), (750, 752, 755, 757), (756, 758, 757, 755), (751, 761, 750, 752), (759, 751, 752, 760), (754, 753, 760, 759), (758, 756, 751, 761), (756, 754, 759, 751), (770, 773, 762, 769), (764, 772, 765, 767), (766, 768, 767, 765), (762, 764, 767, 769), (768, 770, 769, 767), (763, 773, 762, 764), (771, 763, 764, 772), (766, 765, 772, 771), (770, 768, 763, 773), (768, 766, 771, 763), (782, 781, 775, 774), (777, 785, 783, 779), (778, 777, 779, 780), (780, 779, 781, 782), (784, 785, 783, 776), (776, 783, 775, 774), (781, 779, 783, 775), (778, 784, 785, 777), (794, 793, 787, 786), (778, 780, 788, 784), (789, 797, 795, 791), (790, 789, 791, 792), (792, 791, 793, 794), (780, 782, 774, 776), (796, 797, 795, 788), (788, 795, 787, 786), (793, 791, 795, 787), (790, 796, 797, 789), (806, 805, 799, 798), (801, 809, 807, 803), (802, 801, 803, 804), (804, 803, 805, 806), (808, 809, 807, 800), (800, 807, 799, 798), (805, 803, 807, 799), (802, 808, 809, 801), (818, 817, 811, 810), (802, 804, 812, 808), (813, 821, 819, 815), (814, 813, 815, 816), (816, 815, 817, 818), (804, 806, 798, 800), (820, 821, 819, 812), (812, 819, 811, 810), (817, 815, 819, 811), (814, 820, 821, 813), (830, 822, 823, 829), (825, 827, 831, 833), (826, 828, 827, 825), (828, 830, 829, 827), (832, 824, 831, 833), (824, 822, 823, 831), (829, 823, 831, 827), (826, 825, 833, 832), (842, 834, 835, 841), (826, 832, 836, 828), (837, 839, 843, 845), (838, 840, 839, 837), (840, 842, 841, 839), (828, 824, 822, 830), (844, 836, 843, 845), (836, 834, 835, 843), (841, 835, 843, 839), (838, 837, 845, 844), (854, 846, 847, 853), (849, 851, 855, 857), (850, 852, 851, 849), (852, 854, 853, 851), (856, 848, 855, 857), (848, 846, 847, 855), (853, 847, 855, 851), (850, 849, 857, 856), (866, 858, 859, 865), (850, 856, 860, 852), (861, 863, 867, 869), (862, 864, 863, 861), (864, 866, 865, 863), (852, 848, 846, 854), (868, 860, 867, 869), (860, 858, 859, 867), (865, 859, 867, 863), (862, 861, 869, 868), (878, 870, 871, 877), (873, 875, 879, 881), (874, 876, 875, 873), (876, 878, 877, 875), (880, 872, 879, 881), (872, 870, 871, 879), (877, 871, 879, 875), (874, 873, 881, 880), (890, 882, 883, 889), (874, 880, 884, 876), (885, 887, 891, 893), (886, 888, 887, 885), (888, 890, 889, 887), (876, 872, 870, 878), (892, 884, 891, 893), (884, 882, 883, 891), (889, 883, 891, 887), (886, 885, 893, 892), (902, 894, 895, 901), (897, 899, 903, 905), (898, 900, 899, 897), (900, 902, 901, 899), (904, 896, 903, 905), (896, 894, 895, 903), (901, 895, 903, 899), (898, 897, 905, 904), (914, 906, 907, 913), (898, 904, 908, 900), (909, 911, 915, 917), (910, 912, 911, 909), (912, 914, 913, 911), (900, 896, 894, 902), (916, 908, 915, 917), (908, 906, 907, 915), (913, 907, 915, 911), (910, 909, 917, 916), (926, 925, 919, 918), (921, 929, 927, 923), (922, 921, 923, 924), (924, 923, 925, 926), (928, 929, 927, 920), (920, 927, 919, 918), (925, 923, 927, 919), (922, 928, 929, 921), (938, 937, 931, 930), (922, 924, 932, 928), (933, 941, 939, 935), (934, 933, 935, 936), (936, 935, 937, 938), (924, 926, 918, 920), (940, 941, 939, 932), (932, 939, 931, 930), (937, 935, 939, 931), (934, 940, 941, 933), (944, 942, 946, 945), (949, 943, 947, 948), (942, 948, 949, 946), (943, 949, 946, 945), (942, 944, 947, 948), (943, 945, 944, 947), (952, 950, 954, 953), (957, 951, 955, 956), (950, 956, 957, 954), (951, 957, 954, 953), (950, 952, 955, 956), (951, 953, 952, 955), (960, 961, 962, 958), (965, 964, 963, 959), (958, 962, 965, 964), (959, 961, 962, 965), (958, 964, 963, 960), (959, 963, 960, 961), (974, 977, 966, 973), (968, 976, 969, 971), (970, 972, 971, 969), (966, 968, 971, 973), (972, 974, 973, 971), (967, 977, 966, 968), (975, 967, 968, 976), (970, 969, 976, 975), (974, 972, 967, 977), (972, 970, 975, 967), (986, 989, 978, 985), (980, 988, 981, 983), (982, 984, 983, 981), (978, 980, 983, 985), (984, 986, 985, 983), (979, 989, 978, 980), (987, 979, 980, 988), (982, 981, 988, 987), (986, 984, 979, 989), (984, 982, 987, 979), (998, 997, 990, 1001), (992, 995, 993, 1000), (994, 993, 995, 996), (990, 997, 995, 992), (996, 995, 997, 998), (991, 992, 990, 1001), (999, 1000, 992, 991), (994, 999, 1000, 993), (998, 1001, 991, 996), (996, 991, 999, 994), (1009, 1013, 1012, 1008), (1003, 1012, 1008, 1006), (1005, 1007, 1006, 1004), (1007, 1009, 1008, 1006), (1010, 1002, 1003, 1011), (1002, 1013, 1012, 1003), (1011, 1003, 1006, 1004), (1005, 1004, 1011, 1010), (1005, 1010, 1002, 1007), (1007, 1002, 1013, 1009), (1021, 1025, 1024, 1020), (1015, 1024, 1020, 1018), (1017, 1019, 1018, 1016), (1019, 1021, 1020, 1018), (1022, 1014, 1015, 1023), (1014, 1025, 1024, 1015), (1023, 1015, 1018, 1016), (1017, 1016, 1023, 1022), (1017, 1022, 1014, 1019), (1019, 1014, 1025, 1021), (1033, 1032, 1036, 1037), (1027, 1030, 1032, 1036), (1029, 1028, 1030, 1031), (1031, 1030, 1032, 1033), (1034, 1035, 1027, 1026), (1026, 1027, 1036, 1037), (1035, 1028, 1030, 1027), (1029, 1034, 1035, 1028), (1029, 1031, 1026, 1034), (1031, 1033, 1037, 1026), (1045, 1044, 1048, 1049), (1039, 1042, 1044, 1048), (1041, 1040, 1042, 1043), (1043, 1042, 1044, 1045), (1046, 1047, 1039, 1038), (1038, 1039, 1048, 1049), (1047, 1040, 1042, 1039), (1041, 1046, 1047, 1040), (1041, 1043, 1038, 1046), (1043, 1045, 1049, 1038), (1058, 1057, 1050, 1061), (1052, 1055, 1053, 1060), (1054, 1053, 1055, 1056), (1050, 1057, 1055, 1052), (1056, 1055, 1057, 1058), (1051, 1052, 1050, 1061), (1059, 1060, 1052, 1051), (1054, 1059, 1060, 1053), (1058, 1061, 1051, 1056), (1056, 1051, 1059, 1054), (1064, 1065, 1066, 1062), (1069, 1068, 1067, 1063), (1062, 1066, 1069, 1068), (1063, 1065, 1066, 1069), (1062, 1068, 1067, 1064), (1063, 1067, 1064, 1065), (1078, 1077, 1071, 1070), (1073, 1081, 1079, 1075), (1074, 1073, 1075, 1076), (1076, 1075, 1077, 1078), (1080, 1081, 1079, 1072), (1072, 1079, 1071, 1070), (1077, 1075, 1079, 1071), (1074, 1080, 1081, 1073), (1090, 1089, 1083, 1082), (1074, 1076, 1084, 1080), (1085, 1093, 1091, 1087), (1086, 1085, 1087, 1088), (1088, 1087, 1089, 1090), (1076, 1078, 1070, 1072), (1092, 1093, 1091, 1084), (1084, 1091, 1083, 1082), (1089, 1087, 1091, 1083), (1086, 1092, 1093, 1085), (1102, 1101, 1095, 1094), (1097, 1105, 1103, 1099), (1098, 1097, 1099, 1100), (1100, 1099, 1101, 1102), (1104, 1105, 1103, 1096), (1096, 1103, 1095, 1094), (1101, 1099, 1103, 1095), (1098, 1104, 1105, 1097), (1114, 1113, 1107, 1106), (1098, 1100, 1108, 1104), (1109, 1117, 1115, 1111), (1110, 1109, 1111, 1112), (1112, 1111, 1113, 1114), (1100, 1102, 1094, 1096), (1116, 1117, 1115, 1108), (1108, 1115, 1107, 1106), (1113, 1111, 1115, 1107), (1110, 1116, 1117, 1109), (1120, 1121, 1122, 1118), (1125, 1124, 1123, 1119), (1118, 1122, 1125, 1124), (1119, 1121, 1122, 1125), (1118, 1124, 1123, 1120), (1119, 1123, 1120, 1121), (1134, 1133, 1126, 1137), (1128, 1131, 1129, 1136), (1130, 1129, 1131, 1132), (1126, 1133, 1131, 1128), (1132, 1131, 1133, 1134), (1127, 1128, 1126, 1137), (1135, 1136, 1128, 1127), (1130, 1135, 1136, 1129), (1134, 1137, 1127, 1132), (1132, 1127, 1135, 1130), (1145, 1144, 1148, 1149), (1139, 1142, 1144, 1148), (1141, 1140, 1142, 1143), (1143, 1142, 1144, 1145), (1146, 1147, 1139, 1138), (1138, 1139, 1148, 1149), (1147, 1140, 1142, 1139), (1141, 1146, 1147, 1140), (1141, 1143, 1138, 1146), (1143, 1145, 1149, 1138), (1157, 1156, 1160, 1161), (1151, 1154, 1156, 1160), (1153, 1152, 1154, 1155), (1155, 1154, 1156, 1157), (1158, 1159, 1151, 1150), (1150, 1151, 1160, 1161), (1159, 1152, 1154, 1151), (1153, 1158, 1159, 1152), (1153, 1155, 1150, 1158), (1155, 1157, 1161, 1150), (1169, 1173, 1172, 1168), (1163, 1172, 1168, 1166), (1165, 1167, 1166, 1164), (1167, 1169, 1168, 1166), (1170, 1162, 1163, 1171), (1162, 1173, 1172, 1163), (1171, 1163, 1166, 1164), (1165, 1164, 1171, 1170), (1165, 1170, 1162, 1167), (1167, 1162, 1173, 1169), (1181, 1185, 1184, 1180), (1175, 1184, 1180, 1178), (1177, 1179, 1178, 1176), (1179, 1181, 1180, 1178), (1182, 1174, 1175, 1183), (1174, 1185, 1184, 1175), (1183, 1175, 1178, 1176), (1177, 1176, 1183, 1182), (1177, 1182, 1174, 1179), (1179, 1174, 1185, 1181), (1194, 1193, 1186, 1197), (1188, 1191, 1189, 1196), (1190, 1189, 1191, 1192), (1186, 1193, 1191, 1188), (1192, 1191, 1193, 1194), (1187, 1188, 1186, 1197), (1195, 1196, 1188, 1187), (1190, 1195, 1196, 1189), (1194, 1197, 1187, 1192), (1192, 1187, 1195, 1190), (1206, 1209, 1198, 1205), (1200, 1208, 1201, 1203), (1202, 1204, 1203, 1201), (1198, 1200, 1203, 1205), (1204, 1206, 1205, 1203), (1199, 1209, 1198, 1200), (1207, 1199, 1200, 1208), (1202, 1201, 1208, 1207), (1206, 1204, 1199, 1209), (1204, 1202, 1207, 1199), (1218, 1221, 1210, 1217), (1212, 1220, 1213, 1215), (1214, 1216, 1215, 1213), (1210, 1212, 1215, 1217), (1216, 1218, 1217, 1215), (1211, 1221, 1210, 1212), (1219, 1211, 1212, 1220), (1214, 1213, 1220, 1219), (1218, 1216, 1211, 1221), (1216, 1214, 1219, 1211), (1224, 1225, 1226, 1222), (1229, 1228, 1227, 1223), (1222, 1226, 1229, 1228), (1223, 1225, 1226, 1229), (1222, 1228, 1227, 1224), (1223, 1227, 1224, 1225), (1232, 1230, 1234, 1233), (1237, 1231, 1235, 1236), (1230, 1236, 1237, 1234), (1231, 1237, 1234, 1233), (1230, 1232, 1235, 1236), (1231, 1233, 1232, 1235), (1240, 1238, 1242, 1241), (1245, 1239, 1243, 1244), (1238, 1244, 1245, 1242), (1239, 1245, 1242, 1241), (1238, 1240, 1243, 1244), (1239, 1241, 1240, 1243), (1254, 1253, 1247, 1246), (1249, 1257, 1255, 1251), (1250, 1249, 1251, 1252), (1252, 1251, 1253, 1254), (1256, 1257, 1255, 1248), (1248, 1255, 1247, 1246), (1253, 1251, 1255, 1247), (1250, 1256, 1257, 1249), (1266, 1265, 1259, 1258), (1250, 1252, 1260, 1256), (1261, 1269, 1267, 1263), (1262, 1261, 1263, 1264), (1264, 1263, 1265, 1266), (1252, 1254, 1246, 1248), (1268, 1269, 1267, 1260), (1260, 1267, 1259, 1258), (1265, 1263, 1267, 1259), (1262, 1268, 1269, 1261), (1278, 1270, 1271, 1277), (1273, 1275, 1279, 1281), (1274, 1276, 1275, 1273), (1276, 1278, 1277, 1275), (1280, 1272, 1279, 1281), (1272, 1270, 1271, 1279), (1277, 1271, 1279, 1275), (1274, 1273, 1281, 1280), (1290, 1282, 1283, 1289), (1274, 1280, 1284, 1276), (1285, 1287, 1291, 1293), (1286, 1288, 1287, 1285), (1288, 1290, 1289, 1287), (1276, 1272, 1270, 1278), (1292, 1284, 1291, 1293), (1284, 1282, 1283, 1291), (1289, 1283, 1291, 1287), (1286, 1285, 1293, 1292), (1302, 1294, 1295, 1301), (1297, 1299, 1303, 1305), (1298, 1300, 1299, 1297), (1300, 1302, 1301, 1299), (1304, 1296, 1303, 1305), (1296, 1294, 1295, 1303), (1301, 1295, 1303, 1299), (1298, 1297, 1305, 1304), (1314, 1306, 1307, 1313), (1298, 1304, 1308, 1300), (1309, 1311, 1315, 1317), (1310, 1312, 1311, 1309), (1312, 1314, 1313, 1311), (1300, 1296, 1294, 1302), (1316, 1308, 1315, 1317), (1308, 1306, 1307, 1315), (1313, 1307, 1315, 1311), (1310, 1309, 1317, 1316), (1326, 1318, 1319, 1325), (1321, 1323, 1327, 1329), (1322, 1324, 1323, 1321), (1324, 1326, 1325, 1323), (1328, 1320, 1327, 1329), (1320, 1318, 1319, 1327), (1325, 1319, 1327, 1323), (1322, 1321, 1329, 1328), (1338, 1330, 1331, 1337), (1322, 1328, 1332, 1324), (1333, 1335, 1339, 1341), (1334, 1336, 1335, 1333), (1336, 1338, 1337, 1335), (1324, 1320, 1318, 1326), (1340, 1332, 1339, 1341), (1332, 1330, 1331, 1339), (1337, 1331, 1339, 1335), (1334, 1333, 1341, 1340), (1350, 1342, 1343, 1349), (1345, 1347, 1351, 1353), (1346, 1348, 1347, 1345), (1348, 1350, 1349, 1347), (1352, 1344, 1351, 1353), (1344, 1342, 1343, 1351), (1349, 1343, 1351, 1347), (1346, 1345, 1353, 1352), (1362, 1354, 1355, 1361), (1346, 1352, 1356, 1348), (1357, 1359, 1363, 1365), (1358, 1360, 1359, 1357), (1360, 1362, 1361, 1359), (1348, 1344, 1342, 1350), (1364, 1356, 1363, 1365), (1356, 1354, 1355, 1363), (1361, 1355, 1363, 1359), (1358, 1357, 1365, 1364), (1374, 1373, 1367, 1366), (1369, 1377, 1375, 1371), (1370, 1369, 1371, 1372), (1372, 1371, 1373, 1374), (1376, 1377, 1375, 1368), (1368, 1375, 1367, 1366), (1373, 1371, 1375, 1367), (1370, 1376, 1377, 1369), (1386, 1385, 1379, 1378), (1370, 1372, 1380, 1376), (1381, 1389, 1387, 1383), (1382, 1381, 1383, 1384), (1384, 1383, 1385, 1386), (1372, 1374, 1366, 1368), (1388, 1389, 1387, 1380), (1380, 1387, 1379, 1378), (1385, 1383, 1387, 1379), (1382, 1388, 1389, 1381), (1398, 1397, 1391, 1390), (1393, 1401, 1399, 1395), (1394, 1393, 1395, 1396), (1396, 1395, 1397, 1398), (1400, 1401, 1399, 1392), (1392, 1399, 1391, 1390), (1397, 1395, 1399, 1391), (1394, 1400, 1401, 1393), (1410, 1409, 1403, 1402), (1394, 1396, 1404, 1400), (1405, 1413, 1411, 1407), (1406, 1405, 1407, 1408), (1408, 1407, 1409, 1410), (1396, 1398, 1390, 1392), (1412, 1413, 1411, 1404), (1404, 1411, 1403, 1402), (1409, 1407, 1411, 1403), (1406, 1412, 1413, 1405), (1422, 1425, 1414, 1421), (1416, 1424, 1417, 1419), (1418, 1420, 1419, 1417), (1414, 1416, 1419, 1421), (1420, 1422, 1421, 1419), (1415, 1425, 1414, 1416), (1423, 1415, 1416, 1424), (1418, 1417, 1424, 1423), (1422, 1420, 1415, 1425), (1420, 1418, 1423, 1415), (1434, 1437, 1426, 1433), (1428, 1436, 1429, 1431), (1430, 1432, 1431, 1429), (1426, 1428, 1431, 1433), (1432, 1434, 1433, 1431), (1427, 1437, 1426, 1428), (1435, 1427, 1428, 1436), (1430, 1429, 1436, 1435), (1434, 1432, 1427, 1437), (1432, 1430, 1435, 1427), (1446, 1445, 1438, 1449), (1440, 1443, 1441, 1448), (1442, 1441, 1443, 1444), (1438, 1445, 1443, 1440), (1444, 1443, 1445, 1446), (1439, 1440, 1438, 1449), (1447, 1448, 1440, 1439), (1442, 1447, 1448, 1441), (1446, 1449, 1439, 1444), (1444, 1439, 1447, 1442), (1458, 1457, 1450, 1461), (1452, 1455, 1453, 1460), (1454, 1453, 1455, 1456), (1450, 1457, 1455, 1452), (1456, 1455, 1457, 1458), (1451, 1452, 1450, 1461), (1459, 1460, 1452, 1451), (1454, 1459, 1460, 1453), (1458, 1461, 1451, 1456), (1456, 1451, 1459, 1454), (1469, 1473, 1472, 1468), (1463, 1472, 1468, 1466), (1465, 1467, 1466, 1464), (1467, 1469, 1468, 1466), (1470, 1462, 1463, 1471), (1462, 1473, 1472, 1463), (1471, 1463, 1466, 1464), (1465, 1464, 1471, 1470), (1465, 1470, 1462, 1467), (1467, 1462, 1473, 1469), (1481, 1485, 1484, 1480), (1475, 1484, 1480, 1478), (1477, 1479, 1478, 1476), (1479, 1481, 1480, 1478), (1482, 1474, 1475, 1483), (1474, 1485, 1484, 1475), (1483, 1475, 1478, 1476), (1477, 1476, 1483, 1482), (1477, 1482, 1474, 1479), (1479, 1474, 1485, 1481), (1493, 1492, 1496, 1497), (1487, 1490, 1492, 1496), (1489, 1488, 1490, 1491), (1491, 1490, 1492, 1493), (1494, 1495, 1487, 1486), (1486, 1487, 1496, 1497), (1495, 1488, 1490, 1487), (1489, 1494, 1495, 1488), (1489, 1491, 1486, 1494), (1491, 1493, 1497, 1486), (1505, 1504, 1508, 1509), (1499, 1502, 1504, 1508), (1501, 1500, 1502, 1503), (1503, 1502, 1504, 1505), (1506, 1507, 1499, 1498), (1498, 1499, 1508, 1509), (1507, 1500, 1502, 1499), (1501, 1506, 1507, 1500), (1501, 1503, 1498, 1506), (1503, 1505, 1509, 1498), (1512, 1510, 1514, 1513), (1517, 1511, 1515, 1516), (1510, 1516, 1517, 1514), (1511, 1517, 1514, 1513), (1510, 1512, 1515, 1516), (1511, 1513, 1512, 1515), (1520, 1518, 1522, 1521), (1525, 1519, 1523, 1524), (1518, 1524, 1525, 1522), (1519, 1525, 1522, 1521), (1518, 1520, 1523, 1524), (1519, 1521, 1520, 1523), (1528, 1529, 1530, 1526), (1533, 1532, 1531, 1527), (1526, 1530, 1533, 1532), (1527, 1529, 1530, 1533), (1526, 1532, 1531, 1528), (1527, 1531, 1528, 1529), (1536, 1537, 1538, 1534), (1541, 1540, 1539, 1535), (1534, 1538, 1541, 1540), (1535, 1537, 1538, 1541), (1534, 1540, 1539, 1536), (1535, 1539, 1536, 1537), (1544, 1545, 1546, 1542), (1549, 1548, 1547, 1543), (1542, 1546, 1549, 1548), (1543, 1545, 1546, 1549), (1542, 1548, 1547, 1544), (1543, 1547, 1544, 1545), (1552, 1553, 1554, 1550), (1557, 1556, 1555, 1551), (1550, 1554, 1557, 1556), (1551, 1553, 1554, 1557), (1550, 1556, 1555, 1552), (1551, 1555, 1552, 1553), (1560, 1558, 1562, 1561), (1565, 1559, 1563, 1564), (1558, 1564, 1565, 1562), (1559, 1565, 1562, 1561), (1558, 1560, 1563, 1564), (1559, 1561, 1560, 1563), (1568, 1566, 1570, 1569), (1573, 1567, 1571, 1572), (1566, 1572, 1573, 1570), (1567, 1573, 1570, 1569), (1566, 1568, 1571, 1572), (1567, 1569, 1568, 1571), (1581, 1580, 1584, 1585), (1575, 1578, 1580, 1584), (1577, 1576, 1578, 1579), (1579, 1578, 1580, 1581), (1582, 1583, 1575, 1574), (1574, 1575, 1584, 1585), (1583, 1576, 1578, 1575), (1577, 1582, 1583, 1576), (1577, 1579, 1574, 1582), (1579, 1581, 1585, 1574), (1593, 1592, 1596, 1597), (1587, 1590, 1592, 1596), (1589, 1588, 1590, 1591), (1591, 1590, 1592, 1593), (1594, 1595, 1587, 1586), (1586, 1587, 1596, 1597), (1595, 1588, 1590, 1587), (1589, 1594, 1595, 1588), (1589, 1591, 1586, 1594), (1591, 1593, 1597, 1586), (1605, 1609, 1608, 1604), (1599, 1608, 1604, 1602), (1601, 1603, 1602, 1600), (1603, 1605, 1604, 1602), (1606, 1598, 1599, 1607), (1598, 1609, 1608, 1599), (1607, 1599, 1602, 1600), (1601, 1600, 1607, 1606), (1601, 1606, 1598, 1603), (1603, 1598, 1609, 1605), (1617, 1621, 1620, 1616), (1611, 1620, 1616, 1614), (1613, 1615, 1614, 1612), (1615, 1617, 1616, 1614), (1618, 1610, 1611, 1619), (1610, 1621, 1620, 1611), (1619, 1611, 1614, 1612), (1613, 1612, 1619, 1618), (1613, 1618, 1610, 1615), (1615, 1610, 1621, 1617), (1630, 1629, 1622, 1633), (1624, 1627, 1625, 1632), (1626, 1625, 1627, 1628), (1622, 1629, 1627, 1624), (1628, 1627, 1629, 1630), (1623, 1624, 1622, 1633), (1631, 1632, 1624, 1623), (1626, 1631, 1632, 1625), (1630, 1633, 1623, 1628), (1628, 1623, 1631, 1626), (1642, 1641, 1634, 1645), (1636, 1639, 1637, 1644), (1638, 1637, 1639, 1640), (1634, 1641, 1639, 1636), (1640, 1639, 1641, 1642), (1635, 1636, 1634, 1645), (1643, 1644, 1636, 1635), (1638, 1643, 1644, 1637), (1642, 1645, 1635, 1640), (1640, 1635, 1643, 1638), (1654, 1657, 1646, 1653), (1648, 1656, 1649, 1651), (1650, 1652, 1651, 1649), (1646, 1648, 1651, 1653), (1652, 1654, 1653, 1651), (1647, 1657, 1646, 1648), (1655, 1647, 1648, 1656), (1650, 1649, 1656, 1655), (1654, 1652, 1647, 1657), (1652, 1650, 1655, 1647), (1666, 1669, 1658, 1665), (1660, 1668, 1661, 1663), (1662, 1664, 1663, 1661), (1658, 1660, 1663, 1665), (1664, 1666, 1665, 1663), (1659, 1669, 1658, 1660), (1667, 1659, 1660, 1668), (1662, 1661, 1668, 1667), (1666, 1664, 1659, 1669), (1664, 1662, 1667, 1659), (1678, 1677, 1671, 1670), (1673, 1681, 1679, 1675), (1674, 1673, 1675, 1676), (1676, 1675, 1677, 1678), (1680, 1681, 1679, 1672), (1672, 1679, 1671, 1670), (1677, 1675, 1679, 1671), (1674, 1680, 1681, 1673), (1690, 1689, 1683, 1682), (1674, 1676, 1684, 1680), (1685, 1693, 1691, 1687), (1686, 1685, 1687, 1688), (1688, 1687, 1689, 1690), (1676, 1678, 1670, 1672), (1692, 1693, 1691, 1684), (1684, 1691, 1683, 1682), (1689, 1687, 1691, 1683), (1686, 1692, 1693, 1685), (1702, 1701, 1695, 1694), (1697, 1705, 1703, 1699), (1698, 1697, 1699, 1700), (1700, 1699, 1701, 1702), (1704, 1705, 1703, 1696), (1696, 1703, 1695, 1694), (1701, 1699, 1703, 1695), (1698, 1704, 1705, 1697), (1714, 1713, 1707, 1706), (1698, 1700, 1708, 1704), (1709, 1717, 1715, 1711), (1710, 1709, 1711, 1712), (1712, 1711, 1713, 1714), (1700, 1702, 1694, 1696), (1716, 1717, 1715, 1708), (1708, 1715, 1707, 1706), (1713, 1711, 1715, 1707), (1710, 1716, 1717, 1709), (1726, 1718, 1719, 1725), (1721, 1723, 1727, 1729), (1722, 1724, 1723, 1721), (1724, 1726, 1725, 1723), (1728, 1720, 1727, 1729), (1720, 1718, 1719, 1727), (1725, 1719, 1727, 1723), (1722, 1721, 1729, 1728), (1738, 1730, 1731, 1737), (1722, 1728, 1732, 1724), (1733, 1735, 1739, 1741), (1734, 1736, 1735, 1733), (1736, 1738, 1737, 1735), (1724, 1720, 1718, 1726), (1740, 1732, 1739, 1741), (1732, 1730, 1731, 1739), (1737, 1731, 1739, 1735), (1734, 1733, 1741, 1740), (1750, 1742, 1743, 1749), (1745, 1747, 1751, 1753), (1746, 1748, 1747, 1745), (1748, 1750, 1749, 1747), (1752, 1744, 1751, 1753), (1744, 1742, 1743, 1751), (1749, 1743, 1751, 1747), (1746, 1745, 1753, 1752), (1762, 1754, 1755, 1761), (1746, 1752, 1756, 1748), (1757, 1759, 1763, 1765), (1758, 1760, 1759, 1757), (1760, 1762, 1761, 1759), (1748, 1744, 1742, 1750), (1764, 1756, 1763, 1765), (1756, 1754, 1755, 1763), (1761, 1755, 1763, 1759), (1758, 1757, 1765, 1764), (1774, 1766, 1767, 1773), (1769, 1771, 1775, 1777), (1770, 1772, 1771, 1769), (1772, 1774, 1773, 1771), (1776, 1768, 1775, 1777), (1768, 1766, 1767, 1775), (1773, 1767, 1775, 1771), (1770, 1769, 1777, 1776), (1786, 1778, 1779, 1785), (1770, 1776, 1780, 1772), (1781, 1783, 1787, 1789), (1782, 1784, 1783, 1781), (1784, 1786, 1785, 1783), (1772, 1768, 1766, 1774), (1788, 1780, 1787, 1789), (1780, 1778, 1779, 1787), (1785, 1779, 1787, 1783), (1782, 1781, 1789, 1788), (1798, 1790, 1791, 1797), (1793, 1795, 1799, 1801), (1794, 1796, 1795, 1793), (1796, 1798, 1797, 1795), (1800, 1792, 1799, 1801), (1792, 1790, 1791, 1799), (1797, 1791, 1799, 1795), (1794, 1793, 1801, 1800), (1810, 1802, 1803, 1809), (1794, 1800, 1804, 1796), (1805, 1807, 1811, 1813), (1806, 1808, 1807, 1805), (1808, 1810, 1809, 1807), (1796, 1792, 1790, 1798), (1812, 1804, 1811, 1813), (1804, 1802, 1803, 1811), (1809, 1803, 1811, 1807), (1806, 1805, 1813, 1812), (1822, 1821, 1815, 1814), (1817, 1825, 1823, 1819), (1818, 1817, 1819, 1820), (1820, 1819, 1821, 1822), (1824, 1825, 1823, 1816), (1816, 1823, 1815, 1814), (1821, 1819, 1823, 1815), (1818, 1824, 1825, 1817), (1834, 1833, 1827, 1826), (1818, 1820, 1828, 1824), (1829, 1837, 1835, 1831), (1830, 1829, 1831, 1832), (1832, 1831, 1833, 1834), (1820, 1822, 1814, 1816), (1836, 1837, 1835, 1828), (1828, 1835, 1827, 1826), (1833, 1831, 1835, 1827), (1830, 1836, 1837, 1829), (1840, 1838, 1842, 1841), (1845, 1839, 1843, 1844), (1838, 1844, 1845, 1842), (1839, 1845, 1842, 1841), (1838, 1840, 1843, 1844), (1839, 1841, 1840, 1843), (1848, 1846, 1850, 1849), (1853, 1847, 1851, 1852), (1846, 1852, 1853, 1850), (1847, 1853, 1850, 1849), (1846, 1848, 1851, 1852), (1847, 1849, 1848, 1851), (1856, 1857, 1858, 1854), (1861, 1860, 1859, 1855), (1854, 1858, 1861, 1860), (1855, 1857, 1858, 1861), (1854, 1860, 1859, 1856), (1855, 1859, 1856, 1857), (1870, 1873, 1862, 1869), (1864, 1872, 1865, 1867), (1866, 1868, 1867, 1865), (1862, 1864, 1867, 1869), (1868, 1870, 1869, 1867), (1863, 1873, 1862, 1864), (1871, 1863, 1864, 1872), (1866, 1865, 1872, 1871), (1870, 1868, 1863, 1873), (1868, 1866, 1871, 1863), (1882, 1885, 1874, 1881), (1876, 1884, 1877, 1879), (1878, 1880, 1879, 1877), (1874, 1876, 1879, 1881), (1880, 1882, 1881, 1879), (1875, 1885, 1874, 1876), (1883, 1875, 1876, 1884), (1878, 1877, 1884, 1883), (1882, 1880, 1875, 1885), (1880, 1878, 1883, 1875), (1894, 1893, 1886, 1897), (1888, 1891, 1889, 1896), (1890, 1889, 1891, 1892), (1886, 1893, 1891, 1888), (1892, 1891, 1893, 1894), (1887, 1888, 1886, 1897), (1895, 1896, 1888, 1887), (1890, 1895, 1896, 1889), (1894, 1897, 1887, 1892), (1892, 1887, 1895, 1890), (1905, 1909, 1908, 1904), (1899, 1908, 1904, 1902), (1901, 1903, 1902, 1900), (1903, 1905, 1904, 1902), (1906, 1898, 1899, 1907), (1898, 1909, 1908, 1899), (1907, 1899, 1902, 1900), (1901, 1900, 1907, 1906), (1901, 1906, 1898, 1903), (1903, 1898, 1909, 1905), (1917, 1921, 1920, 1916), (1911, 1920, 1916, 1914), (1913, 1915, 1914, 1912), (1915, 1917, 1916, 1914), (1918, 1910, 1911, 1919), (1910, 1921, 1920, 1911), (1919, 1911, 1914, 1912), (1913, 1912, 1919, 1918), (1913, 1918, 1910, 1915), (1915, 1910, 1921, 1917), (1929, 1928, 1932, 1933), (1923, 1926, 1928, 1932), (1925, 1924, 1926, 1927), (1927, 1926, 1928, 1929), (1930, 1931, 1923, 1922), (1922, 1923, 1932, 1933), (1931, 1924, 1926, 1923), (1925, 1930, 1931, 1924), (1925, 1927, 1922, 1930), (1927, 1929, 1933, 1922), (1941, 1940, 1944, 1945), (1935, 1938, 1940, 1944), (1937, 1936, 1938, 1939), (1939, 1938, 1940, 1941), (1942, 1943, 1935, 1934), (1934, 1935, 1944, 1945), (1943, 1936, 1938, 1935), (1937, 1942, 1943, 1936), (1937, 1939, 1934, 1942), (1939, 1941, 1945, 1934), (1954, 1953, 1946, 1957), (1948, 1951, 1949, 1956), (1950, 1949, 1951, 1952), (1946, 1953, 1951, 1948), (1952, 1951, 1953, 1954), (1947, 1948, 1946, 1957), (1955, 1956, 1948, 1947), (1950, 1955, 1956, 1949), (1954, 1957, 1947, 1952), (1952, 1947, 1955, 1950), (1960, 1961, 1962, 1958), (1965, 1964, 1963, 1959), (1958, 1962, 1965, 1964), (1959, 1961, 1962, 1965), (1958, 1964, 1963, 1960), (1959, 1963, 1960, 1961), (1974, 1973, 1967, 1966), (1969, 1977, 1975, 1971), (1970, 1969, 1971, 1972), (1972, 1971, 1973, 1974), (1976, 1977, 1975, 1968), (1968, 1975, 1967, 1966), (1973, 1971, 1975, 1967), (1970, 1976, 1977, 1969), (1986, 1985, 1979, 1978), (1970, 1972, 1980, 1976), (1981, 1989, 1987, 1983), (1982, 1981, 1983, 1984), (1984, 1983, 1985, 1986), (1972, 1974, 1966, 1968), (1988, 1989, 1987, 1980), (1980, 1987, 1979, 1978), (1985, 1983, 1987, 1979), (1982, 1988, 1989, 1981)])
me_sphere_003.polygons.foreach_set('material_index', [0, 0, 0, 0, 0, 0, 0, 0, 0, 0, 0, 0, 0, 0, 0, 0, 0, 0, 0, 0, 0, 0, 0, 0, 1, 1, 1, 1, 1, 1, 1, 1, 1, 1, 1, 1, 1, 1, 1, 1, 1, 1, 1, 1, 1, 1, 1, 1, 1, 1, 1, 1, 1, 1, 1, 1, 1, 1, 1, 1, 1, 1, 1, 1, 1, 1, 1, 1, 1, 1, 1, 1, 1, 1, 1, 1, 1, 1, 1, 1, 1, 1, 1, 1, 1, 1, 1, 1, 1, 1, 1, 1, 1, 1, 1, 1, 1, 1, 1, 1, 1, 1, 1, 1, 1, 1, 1, 1, 0, 0, 0, 0, 0, 0, 0, 0, 0, 0, 0, 0, 0, 0, 0, 0, 0, 0, 0, 0, 0, 0, 0, 0, 0, 0, 0, 0, 0, 0, 0, 0, 0, 0, 0, 0, 0, 0, 0, 0, 0, 0, 0, 0, 0, 0, 0, 0, 2, 2, 2, 2, 2, 2, 2, 2, 2, 2, 2, 2, 2, 2, 2, 2, 2, 2, 2, 2, 2, 2, 2, 2, 2, 2, 2, 2, 2, 2, 2, 2, 2, 2, 2, 2, 2, 2, 2, 2, 2, 2, 2, 2, 2, 2, 2, 2, 2, 2, 2, 2, 2, 2, 2, 2, 2, 2, 2, 2, 2, 2, 2, 2, 2, 2, 2, 2, 2, 2, 2, 2, 2, 2, 2, 2, 2, 2, 2, 2, 2, 2, 2, 2, 2, 2, 2, 2, 2, 2, 2, 2, 2, 2, 2, 2, 2, 2, 2, 2, 2, 2, 2, 2, 2, 2, 2, 2, 2, 2, 2, 2, 2, 2, 2, 2, 2, 2, 2, 2, 2, 2, 2, 2, 2, 2, 2, 2, 2, 2, 2, 2, 2, 2, 2, 2, 2, 2, 2, 2, 2, 2, 2, 2, 2, 2, 2, 2, 2, 2, 2, 2, 2, 2, 2, 2, 2, 2, 2, 2, 2, 2, 2, 2, 2, 2, 2, 2, 2, 2, 2, 2, 2, 2, 2, 2, 2, 2, 2, 2, 2, 2, 2, 2, 2, 2, 2, 2, 2, 2, 2, 2, 2, 2, 2, 2, 2, 2, 2, 2, 2, 2, 2, 2, 2, 2, 2, 2, 2, 2, 2, 2, 2, 2, 2, 2, 2, 2, 2, 2, 2, 2, 2, 2, 2, 2, 2, 2, 2, 2, 2, 2, 2, 2, 2, 2, 2, 2, 2, 2, 2, 2, 2, 2, 2, 2, 2, 2, 2, 2, 2, 2, 2, 2, 2, 2, 2, 2, 2, 2, 2, 2, 2, 2, 2, 2, 2, 2, 2, 2, 2, 2, 2, 2, 2, 2, 2, 2, 2, 2, 2, 2, 2, 2, 2, 2, 2, 2, 2, 2, 2, 2, 2, 2, 2, 2, 2, 2, 2, 2, 2, 2, 2, 2, 2, 2, 2, 2, 2, 2, 2, 2, 2, 2, 2, 2, 2, 2, 2, 2, 2, 2, 2, 2, 2, 2, 2, 2, 2, 2, 2, 2, 2, 2, 2, 2, 2, 2, 2, 2, 2, 2, 2, 2, 2, 2, 2, 2, 2, 2, 2, 2, 2, 2, 2, 2, 2, 2, 2, 2, 2, 2, 2, 2, 2, 2, 2, 2, 2, 2, 2, 2, 2, 2, 2, 2, 2, 2, 2, 2, 2, 2, 2, 2, 2, 2, 2, 2, 2, 2, 2, 2, 2, 2, 2, 2, 2, 2, 2, 2, 2, 2, 2, 2, 2, 2, 2, 2, 2, 2, 2, 2, 2, 2, 2, 2, 2, 2, 2, 2, 2, 2, 2, 2, 2, 2, 2, 2, 2, 2, 2, 2, 2, 2, 2, 2, 2, 2, 2, 2, 2, 2, 2, 2, 2, 2, 2, 2, 2, 2, 2, 2, 2, 2, 2, 2, 2, 2, 2, 2, 2, 2, 2, 2, 2, 2, 2, 2, 2, 2, 2, 2, 2, 2, 2, 2, 2, 2, 2, 2, 2, 2, 2, 2, 2, 2, 2, 2, 2, 2, 2, 2, 2, 2, 2, 2, 2, 2, 2, 2, 2, 2, 2, 2, 2, 2, 2, 2, 2, 2, 2, 2, 2, 2, 2, 2, 2, 2, 2, 2, 2, 2, 2, 2, 2, 2, 2, 2, 2, 2, 2, 2, 2, 2, 2, 2, 2, 2, 2, 2, 2, 2, 2, 2, 2, 2, 2, 2, 2, 2, 2, 2, 2, 2, 2, 2, 2, 2, 2, 2, 2, 2, 2, 2, 2, 2, 2, 2, 2, 2, 2, 2, 2, 2, 2, 2, 2, 2, 2, 2, 2, 2, 2, 2, 2, 2, 2, 2, 2, 2, 2, 2, 2, 2, 2, 2, 2, 2, 2, 2, 2, 2, 2, 2, 2, 2, 2, 2, 2, 2, 2, 2, 2, 2, 2, 2, 2, 2, 2, 2, 2, 2, 2, 2, 2, 2, 2, 2, 2, 2, 2, 2, 2, 2, 2, 2, 2, 2, 2, 2, 2, 2, 2, 2, 2, 2, 2, 2, 2, 2, 2, 2, 2, 2, 2, 2, 2, 2, 2, 2, 2, 2, 2, 2, 2, 2, 2, 2, 2, 2, 2, 2, 2, 2, 2, 2, 2, 2, 2, 2, 2, 2, 2, 2, 2, 2, 2, 2, 2, 2, 2, 2, 2, 2, 2, 2, 2, 2, 2, 2, 2, 2, 2, 2, 2, 2, 2, 2, 2, 2, 2, 2, 2, 2, 2, 2, 2, 2, 2, 2, 2, 2, 2, 2, 2, 2, 2, 2, 2, 2, 2, 2, 2, 2, 2, 2, 2, 2, 2, 2, 2, 2, 2, 2, 2, 2, 2, 2, 2, 2, 2, 2, 2, 2, 2, 2, 2, 2, 2, 2, 2, 2, 2, 2, 2, 2, 2, 2, 2, 2, 2, 2, 2, 2, 2, 2, 2, 2, 2, 2, 2, 2, 2, 2, 2, 2, 2, 2, 2, 2, 2, 2, 2, 2, 2, 2, 2, 2, 2, 2, 2, 2, 2, 2, 2, 2, 2, 2, 2, 2, 2, 2, 2, 2, 2, 2, 2, 2, 2, 2, 2, 2, 2, 2, 2, 2, 2, 2, 2, 2, 2, 2, 2, 2, 2, 2, 2, 2, 2, 2, 2, 2, 2, 2, 2, 2, 2, 2, 2, 2, 2, 2, 2, 2, 2, 2, 2, 2, 2, 2, 2, 2, 2, 2, 2, 2, 2, 2, 2, 2, 2, 2, 2, 2, 2, 2, 2, 2, 2, 2, 2, 2, 2, 2, 2, 2, 2, 2, 2, 2, 2, 2, 2, 2, 2, 2, 2, 2, 2, 2, 2, 2, 2, 2, 2, 2, 2, 2, 2, 2, 2, 2, 2, 2, 2, 2, 2, 2, 2, 2, 2, 2, 2, 2, 2, 2, 2, 2, 2, 2, 2, 2, 2, 2, 2, 2, 2, 2, 2, 2, 2, 2, 2, 2, 2, 2, 2, 2, 2, 2, 2, 2, 2, 2, 2, 2, 2, 2, 2, 2, 2, 2, 2, 2, 2, 2, 2, 2, 2, 2, 2, 2, 2, 2, 2, 2, 2, 2, 2, 2, 2, 2, 2, 2, 2, 2, 2, 2, 2, 2, 2, 2, 2, 2, 2, 2, 2, 2, 2, 2, 2, 2, 2, 2, 2, 2, 2, 2, 2, 2, 2, 2, 2, 2, 2, 2, 2, 2, 2, 2, 2, 2, 2, 2, 2, 2, 2, 2, 2, 2, 2, 2, 2, 2, 2, 2, 2, 2, 2, 2, 2, 2, 2, 2, 2, 2, 2, 2, 2, 2, 2, 2, 2, 2, 2, 2, 2, 2, 2, 2, 2, 2, 2, 2, 2, 2, 2, 2, 2, 2, 2, 2, 2, 2, 2, 2, 2, 2, 2, 2, 2, 2, 2, 2, 2, 2, 2, 2, 2, 2, 2, 2, 2, 2, 2, 2, 2, 2, 2, 2, 2, 2, 2, 2, 2, 2, 2, 2, 2, 2, 2, 2, 2, 2, 2, 2, 2, 2, 2, 2, 2, 2, 2, 2, 2, 2, 2, 2, 2, 2, 2, 2, 2, 2, 2, 2, 2, 2, 2, 2, 2, 2, 2, 2, 2, 2, 2, 2, 2, 2, 2, 2, 2, 2, 2, 2, 2, 2, 2, 2, 2, 2, 2, 2, 2, 2, 2, 2, 2, 2, 2, 2, 2, 2, 2, 2, 2, 2, 2, 2, 2, 2, 2, 2, 2, 2, 2, 2, 2, 2, 2, 2, 2, 2, 2, 2, 2, 2, 2, 2, 2, 2, 2, 2, 2, 2, 2, 2, 2, 2, 2, 2, 2, 2, 2, 2, 2, 2, 2, 2, 2, 2, 2, 2, 2, 2, 2, 2, 2, 2, 2, 2, 2, 2, 2, 2, 2, 2, 2, 2, 2, 2, 2, 2, 2, 2, 2, 2, 2, 2, 2, 2, 2, 2, 2, 2, 2, 2, 2, 2, 2, 2, 2, 2, 2, 2, 2, 2, 2, 2, 2, 2, 2, 2, 2, 2, 2, 2, 2, 2, 2, 2, 2, 2, 2, 2, 2, 2, 2, 2, 2, 2, 2, 2, 2, 2, 2, 2, 2, 2, 2, 2, 2, 2, 2, 2, 2, 2, 2, 2, 2, 2, 2, 2, 2, 2, 2, 2, 2, 2, 2, 2, 2, 2, 2, 2, 2, 2, 2, 2, 2, 2, 2, 2, 2, 2, 2, 2, 2, 2, 2, 2, 2, 2, 2, 2, 2, 2, 2, 2, 2, 2, 2, 2, 2, 2, 2, 2, 2, 2, 2, 2, 2, 2, 2, 2, 2, 2, 2, 2, 2, 2, 2, 2, 2, 2, 2, 2, 2, 2, 2, 2, 2, 2, 2, 2, 2, 2, 2, 2, 2, 2, 2, 2, 2, 2, 2, 2, 2, 2, 2, 2, 2, 2, 2, 2, 2, 2])
me_sphere_003.materials.append(mat_skin)
me_sphere_003.materials.append(mat_stork)
me_sphere_003.materials.append(mat_flesh)
me_sphere_003.use_remesh_preserve_volume = False
me_sphere_003.use_remesh_preserve_attributes = False
me_sphere_003.use_mirror_vertex_groups = False
me_sphere_003.update()

# ---- objects
ob_skin01 = bpy.data.objects.new('skin01', me_sphere_003)

# ---- transforms, parenting, visibility, modifiers, constraints
ob_skin01.location = (0.0, 0.0, 0.0)
ob_skin01.lineart.crease_threshold = 0.0

# ---- collection membership
col_collection_1.objects.link(ob_skin01)

# ---- scene / render settings (as saved in the file)
scene.frame_start = 1; scene.frame_end = 250; scene.frame_set(0)
scene.render.engine = 'BLENDER_EEVEE_NEXT'
scene.render.resolution_percentage = 50
scene.render.dither_intensity = 0.0
scene.cycles.use_denoising = False
scene.cycles.samples = 128
scene.cycles.sampling_pattern = 'TABULATED_SOBOL'
scene.cycles.use_adaptive_sampling = False
scene.cycles.use_light_tree = False
scene.cycles.blur_glossy = 0.0
scene.cycles.sample_clamp_indirect = 0.0
scene.view_settings.view_transform = 'Standard'
bpy.context.view_layer.update()

# ---- added for rendering (the .blend has no active camera and no usable light): camera, sun
cam_auto = bpy.data.cameras.new('AutoCamera')
cam_auto.lens = 50.0
cam_auto.sensor_width = 36.0
cam_auto.clip_end = 1000.0
ob_auto_camera = bpy.data.objects.new('AutoCamera', cam_auto)
scene.collection.objects.link(ob_auto_camera)
ob_auto_camera.location = (3.54363, -4.25236, 2.95979)
ob_auto_camera.rotation_euler = (1.09748, -7.21219e-08, 0.694738)
scene.camera = ob_auto_camera
light_auto_sun = bpy.data.lights.new('AutoSun', 'SUN')
light_auto_sun.energy = 3.0
light_auto_sun.angle = 0.0523599
ob_auto_sun = bpy.data.objects.new('AutoSun', light_auto_sun)
scene.collection.objects.link(ob_auto_sun)
ob_auto_sun.rotation_euler = (0.872665, 0.174533, 0.523599)
bpy.context.view_layer.update()
